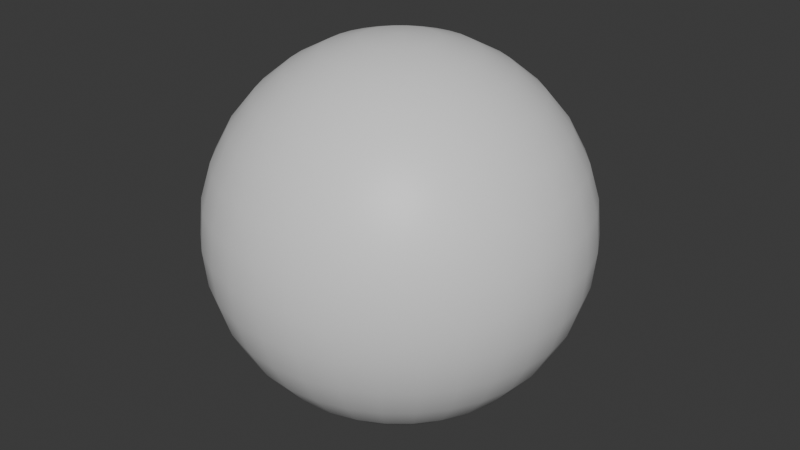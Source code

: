 # Source: Box.blend  (saved by Blender 4.4.30; exported with 4.5.12 LTS)
import bpy
from mathutils import Matrix  # noqa: F401  (used for matrix-valued properties, if any)

bpy.ops.wm.read_factory_settings(use_empty=True)
scene = bpy.context.scene
scene.name = 'Scene'

# ---- collections
col_collection = bpy.data.collections.new('Collection'); scene.collection.children.link(col_collection)

# ---- materials (node trees are filled in below, after node groups)
mat_m_box = bpy.data.materials.new('M_Box')
mat_m_box_intern = bpy.data.materials.new('M_Box_Intern')

# ---- material node trees
mat_m_box.use_nodes = True; mat_m_box.node_tree.nodes.clear()
_N = mat_m_box.node_tree.nodes; _L = mat_m_box.node_tree.links
n0 = _N.new('ShaderNodeBsdfPrincipled'); n0.name = 'Principled BSDF'; n0.location = (10, 300)
n1 = _N.new('ShaderNodeOutputMaterial'); n1.name = 'Material Output'; n1.location = (300, 300)
_L.new(n0.outputs[0], n1.inputs[0])
n1.is_active_output = True
mat_m_box_intern.use_nodes = True; mat_m_box_intern.node_tree.nodes.clear()
_N = mat_m_box_intern.node_tree.nodes; _L = mat_m_box_intern.node_tree.links
n0 = _N.new('ShaderNodeBsdfPrincipled'); n0.name = 'Principled BSDF'; n0.location = (10, 300)
n1 = _N.new('ShaderNodeOutputMaterial'); n1.name = 'Material Output'; n1.location = (300, 300)
_L.new(n0.outputs[0], n1.inputs[0])
n1.is_active_output = True

# ---- world
world_world = bpy.data.worlds.new('World'); scene.world = world_world
world_world.use_nodes = True; world_world.node_tree.nodes.clear()
_N = world_world.node_tree.nodes; _L = world_world.node_tree.links
n0 = _N.new('ShaderNodeOutputWorld'); n0.name = 'World Output'; n0.location = (300, 300)
n1 = _N.new('ShaderNodeBackground'); n1.name = 'Background'; n1.location = (10, 300)
n1.inputs[0].default_value = (0.05088, 0.05088, 0.05088, 1.0)
_L.new(n1.outputs[0], n0.inputs[0])
n0.is_active_output = True
world_world.color = (0.05088, 0.05088, 0.05088)
world_world.sun_shadow_jitter_overblur = 0.0

# ---- meshes
me_sphere = bpy.data.meshes.new('Sphere')
me_sphere.from_pydata([(-0.2778, -1.214e-08, 0.4157), (-0.4157, -1.817e-08, 0.2778), (-0.4904, -2.144e-08, 0.09755), (-0.5, -2.186e-08, 0.0), (-0.4904, -2.144e-08, -0.09755), (-0.4157, -1.817e-08, -0.2778), (-0.09567, 0.01903, 0.4904), (-0.1877, 0.03733, 0.4619), (-0.2724, 0.05419, 0.4157), (-0.3468, 0.06897, 0.3536), (-0.4077, 0.08111, 0.2778), (-0.4531, 0.09012, 0.1913), (-0.481, 0.09567, 0.09755), (-0.4904, 0.09755, 0.0), (-0.481, 0.09567, -0.09755), (-0.4531, 0.09012, -0.1913), (-0.4077, 0.08111, -0.2778), (-0.3468, 0.06897, -0.3536), (-0.2724, 0.05419, -0.4157), (-0.1877, 0.03733, -0.4619), (-0.09567, 0.01903, -0.4904), (-0.09012, 0.03733, 0.4904), (-0.1768, 0.07322, 0.4619), (-0.2566, 0.1063, 0.4157), (-0.3266, 0.1353, 0.3536), (-0.3841, 0.1591, 0.2778), (-0.4268, 0.1768, 0.1913), (-0.4531, 0.1877, 0.09755), (-0.4619, 0.1913, 0.0), (-0.4531, 0.1877, -0.09755), (-0.4268, 0.1768, -0.1913), (-0.3841, 0.1591, -0.2778), (-0.3266, 0.1353, -0.3536), (-0.2566, 0.1063, -0.4157), (-0.1768, 0.07322, -0.4619), (-0.09012, 0.03733, -0.4904), (-0.08111, 0.05419, 0.4904), (-0.1591, 0.1063, 0.4619), (-0.231, 0.1543, 0.4157), (-0.294, 0.1964, 0.3536), (-0.3457, 0.231, 0.2778), (-0.3841, 0.2566, 0.1913), (-0.4077, 0.2724, 0.09755), (-0.4157, 0.2778, 0.0), (-0.4077, 0.2724, -0.09755), (-0.3841, 0.2566, -0.1913), (-0.3457, 0.231, -0.2778), (-0.294, 0.1964, -0.3536), (-0.231, 0.1543, -0.4157), (-0.1591, 0.1063, -0.4619), (-0.08111, 0.05419, -0.4904), (-0.06897, 0.06897, 0.4904), (-0.1353, 0.1353, 0.4619), (-0.1964, 0.1964, 0.4157), (-0.25, 0.25, 0.3536), (-0.294, 0.294, 0.2778), (-0.3266, 0.3266, 0.1913), (-0.3468, 0.3468, 0.09755), (-0.3536, 0.3536, 0.0), (-0.3468, 0.3468, -0.09755), (-0.3266, 0.3266, -0.1913), (-0.294, 0.294, -0.2778), (-0.25, 0.25, -0.3536), (-0.1964, 0.1964, -0.4157), (-0.1353, 0.1353, -0.4619), (-0.06897, 0.06897, -0.4904), (-0.05419, 0.08111, 0.4904), (-0.1063, 0.1591, 0.4619), (-0.1543, 0.231, 0.4157), (-0.1964, 0.294, 0.3536), (-0.231, 0.3457, 0.2778), (-0.2566, 0.3841, 0.1913), (-0.2724, 0.4077, 0.09755), (-0.2778, 0.4157, 0.0), (-0.2724, 0.4077, -0.09755), (-0.2566, 0.3841, -0.1913), (-0.231, 0.3457, -0.2778), (-0.1964, 0.294, -0.3536), (-0.1543, 0.231, -0.4157), (-0.1063, 0.1591, -0.4619), (-0.05419, 0.08111, -0.4904), (0.0, 0.0, 0.5), (-0.03733, 0.09012, 0.4904), (-0.07322, 0.1768, 0.4619), (-0.1063, 0.2566, 0.4157), (-0.1353, 0.3266, 0.3536), (-0.1591, 0.3841, 0.2778), (-0.1768, 0.4268, 0.1913), (-0.1877, 0.4531, 0.09755), (-0.1913, 0.4619, 0.0), (-0.1877, 0.4531, -0.09755), (-0.1768, 0.4268, -0.1913), (-0.1591, 0.3841, -0.2778), (-0.1353, 0.3266, -0.3536), (-0.1063, 0.2566, -0.4157), (-0.07322, 0.1768, -0.4619), (-0.03733, 0.09012, -0.4904), (-0.01903, 0.09567, 0.4904), (-0.03733, 0.1877, 0.4619), (-0.05419, 0.2724, 0.4157), (-0.06897, 0.3468, 0.3536), (-0.08111, 0.4077, 0.2778), (-0.09012, 0.4531, 0.1913), (-0.09567, 0.481, 0.09755), (-0.09755, 0.4904, 0.0), (-0.09567, 0.481, -0.09755), (-0.09012, 0.4531, -0.1913), (-0.08111, 0.4077, -0.2778), (-0.06897, 0.3468, -0.3536), (-0.05419, 0.2724, -0.4157), (-0.03733, 0.1877, -0.4619), (-0.01903, 0.09567, -0.4904), (1.324e-09, 0.09755, 0.4904), (2.812e-09, 0.1913, 0.4619), (1.393e-08, 0.2778, 0.4157), (-2.29e-08, 0.3536, 0.3536), (2.653e-08, 0.4157, 0.2778), (-4.254e-08, 0.4619, 0.1913), (2.327e-08, 0.4904, 0.09755), (6.01e-08, 0.5, 0.0), (2.327e-08, 0.4904, -0.09755), (-4.254e-08, 0.4619, -0.1913), (2.653e-08, 0.4157, -0.2778), (-2.29e-08, 0.3536, -0.3536), (1.393e-08, 0.2778, -0.4157), (2.812e-09, 0.1913, -0.4619), (1.324e-09, 0.09755, -0.4904), (0.01903, 0.09567, 0.4904), (0.03733, 0.1877, 0.4619), (0.05419, 0.2724, 0.4157), (0.06897, 0.3468, 0.3536), (0.08111, 0.4077, 0.2778), (0.09012, 0.4531, 0.1913), (0.09567, 0.481, 0.09755), (0.09755, 0.4904, 0.0), (0.09567, 0.481, -0.09755), (0.09012, 0.4531, -0.1913), (0.08111, 0.4077, -0.2778), (0.06897, 0.3468, -0.3536), (0.05419, 0.2724, -0.4157), (0.03733, 0.1877, -0.4619), (0.01903, 0.09567, -0.4904), (0.03733, 0.09012, 0.4904), (0.07322, 0.1768, 0.4619), (0.1063, 0.2566, 0.4157), (0.1353, 0.3266, 0.3536), (0.1591, 0.3841, 0.2778), (0.1768, 0.4268, 0.1913), (0.1877, 0.4531, 0.09755), (0.1913, 0.4619, 0.0), (0.1877, 0.4531, -0.09755), (0.1768, 0.4268, -0.1913), (0.1591, 0.3841, -0.2778), (0.1353, 0.3266, -0.3536), (0.1063, 0.2566, -0.4157), (0.07322, 0.1768, -0.4619), (0.03733, 0.09012, -0.4904), (0.05419, 0.08111, 0.4904), (0.1063, 0.1591, 0.4619), (0.1543, 0.231, 0.4157), (0.1964, 0.294, 0.3536), (0.231, 0.3457, 0.2778), (0.2566, 0.3841, 0.1913), (0.2724, 0.4077, 0.09755), (0.2778, 0.4157, 0.0), (0.2724, 0.4077, -0.09755), (0.2566, 0.3841, -0.1913), (0.231, 0.3457, -0.2778), (0.1964, 0.294, -0.3536), (0.1543, 0.231, -0.4157), (0.1063, 0.1591, -0.4619), (0.05419, 0.08111, -0.4904), (0.06897, 0.06897, 0.4904), (0.1353, 0.1353, 0.4619), (0.1964, 0.1964, 0.4157), (0.25, 0.25, 0.3536), (0.294, 0.294, 0.2778), (0.3266, 0.3266, 0.1913), (0.3468, 0.3468, 0.09755), (0.3536, 0.3536, 0.0), (0.3468, 0.3468, -0.09755), (0.3266, 0.3266, -0.1913), (0.294, 0.294, -0.2778), (0.25, 0.25, -0.3536), (0.1964, 0.1964, -0.4157), (0.1353, 0.1353, -0.4619), (0.06897, 0.06897, -0.4904), (0.08111, 0.05419, 0.4904), (0.1591, 0.1063, 0.4619), (0.231, 0.1543, 0.4157), (0.294, 0.1964, 0.3536), (0.3457, 0.231, 0.2778), (0.3841, 0.2566, 0.1913), (0.4077, 0.2724, 0.09755), (0.4157, 0.2778, 0.0), (0.4077, 0.2724, -0.09755), (0.3841, 0.2566, -0.1913), (0.3457, 0.231, -0.2778), (0.294, 0.1964, -0.3536), (0.231, 0.1543, -0.4157), (0.1591, 0.1063, -0.4619), (0.08111, 0.05419, -0.4904), (0.09012, 0.03733, 0.4904), (0.1768, 0.07322, 0.4619), (0.2566, 0.1063, 0.4157), (0.3266, 0.1353, 0.3536), (0.3841, 0.1591, 0.2778), (0.4268, 0.1768, 0.1913), (0.4531, 0.1877, 0.09755), (0.4619, 0.1913, 0.0), (0.4531, 0.1877, -0.09755), (0.4268, 0.1768, -0.1913), (0.3841, 0.1591, -0.2778), (0.3266, 0.1353, -0.3536), (0.2566, 0.1063, -0.4157), (0.1768, 0.07322, -0.4619), (0.09012, 0.03733, -0.4904), (0.09567, 0.01903, 0.4904), (0.1877, 0.03733, 0.4619), (0.2724, 0.05419, 0.4157), (0.3468, 0.06897, 0.3536), (0.4077, 0.08111, 0.2778), (0.4531, 0.09012, 0.1913), (0.481, 0.09567, 0.09755), (0.4904, 0.09754, 0.0), (0.481, 0.09567, -0.09755), (0.4531, 0.09012, -0.1913), (0.4077, 0.08111, -0.2778), (0.3468, 0.06897, -0.3536), (0.2724, 0.05419, -0.4157), (0.1877, 0.03733, -0.4619), (0.09567, 0.01903, -0.4904), (0.09755, 5.385e-10, 0.4904), (0.1913, -1.771e-08, 0.4619), (0.2778, -3.629e-08, 0.4157), (0.3536, 8.004e-09, 0.3536), (0.4157, -3.398e-08, 0.2778), (0.4619, 3.509e-08, 0.1913), (0.4904, -4.562e-08, 0.09755), (0.5, -1.421e-07, 0.0), (0.4904, -4.562e-08, -0.09755), (0.4619, 3.509e-08, -0.1913), (0.4157, -3.398e-08, -0.2778), (0.3536, 8.004e-09, -0.3536), (0.2778, -3.629e-08, -0.4157), (0.1913, -1.771e-08, -0.4619), (0.09755, 5.385e-10, -0.4904), (0.09567, -0.01903, 0.4904), (0.1877, -0.03733, 0.4619), (0.2724, -0.05419, 0.4157), (0.3468, -0.06897, 0.3536), (0.4077, -0.08111, 0.2778), (0.4531, -0.09012, 0.1913), (0.481, -0.09567, 0.09755), (0.4904, -0.09755, 0.0), (0.481, -0.09567, -0.09755), (0.4531, -0.09012, -0.1913), (0.4077, -0.08111, -0.2778), (0.3468, -0.06897, -0.3536), (0.2724, -0.05419, -0.4157), (0.1877, -0.03733, -0.4619), (0.09567, -0.01903, -0.4904), (0.09012, -0.03733, 0.4904), (0.1768, -0.07322, 0.4619), (0.2566, -0.1063, 0.4157), (0.3266, -0.1353, 0.3536), (0.3841, -0.1591, 0.2778), (0.4268, -0.1768, 0.1913), (0.4531, -0.1877, 0.09755), (0.4619, -0.1913, 0.0), (0.4531, -0.1877, -0.09755), (0.4268, -0.1768, -0.1913), (0.3841, -0.1591, -0.2778), (0.3266, -0.1353, -0.3536), (0.2566, -0.1063, -0.4157), (0.1768, -0.07322, -0.4619), (0.09012, -0.03733, -0.4904), (0.08111, -0.05419, 0.4904), (0.1591, -0.1063, 0.4619), (0.231, -0.1543, 0.4157), (0.294, -0.1964, 0.3536), (0.3457, -0.231, 0.2778), (0.3841, -0.2566, 0.1913), (0.4077, -0.2724, 0.09755), (0.4157, -0.2778, 0.0), (0.4077, -0.2724, -0.09755), (0.3841, -0.2566, -0.1913), (0.3457, -0.231, -0.2778), (0.294, -0.1964, -0.3536), (0.231, -0.1543, -0.4157), (0.1591, -0.1063, -0.4619), (0.08111, -0.05419, -0.4904), (0.06897, -0.06897, 0.4904), (0.1353, -0.1353, 0.4619), (0.1964, -0.1964, 0.4157), (0.25, -0.25, 0.3536), (0.294, -0.294, 0.2778), (0.3266, -0.3266, 0.1913), (0.3468, -0.3468, 0.09755), (0.3536, -0.3536, 0.0), (0.3468, -0.3468, -0.09755), (0.3266, -0.3266, -0.1913), (0.294, -0.294, -0.2778), (0.25, -0.25, -0.3536), (0.1964, -0.1964, -0.4157), (0.1353, -0.1353, -0.4619), (0.06897, -0.06897, -0.4904), (0.0, 0.0, -0.5), (0.05419, -0.08111, 0.4904), (0.1063, -0.1591, 0.4619), (0.1543, -0.231, 0.4157), (0.1964, -0.294, 0.3536), (0.231, -0.3457, 0.2778), (0.2566, -0.3841, 0.1913), (0.2724, -0.4077, 0.09755), (0.2778, -0.4157, 0.0), (0.2724, -0.4077, -0.09755), (0.2566, -0.3841, -0.1913), (0.231, -0.3457, -0.2778), (0.1964, -0.294, -0.3536), (0.1543, -0.231, -0.4157), (0.1063, -0.1591, -0.4619), (0.05419, -0.08111, -0.4904), (0.03733, -0.09012, 0.4904), (0.07322, -0.1768, 0.4619), (0.1063, -0.2566, 0.4157), (0.1353, -0.3266, 0.3536), (0.1591, -0.3841, 0.2778), (0.1768, -0.4268, 0.1913), (0.1877, -0.4531, 0.09755), (0.1913, -0.4619, 0.0), (0.1877, -0.4531, -0.09755), (0.1768, -0.4268, -0.1913), (0.1591, -0.3841, -0.2778), (0.1353, -0.3266, -0.3536), (0.1063, -0.2566, -0.4157), (0.07322, -0.1768, -0.4619), (0.03733, -0.09012, -0.4904), (0.01903, -0.09567, 0.4904), (0.03733, -0.1877, 0.4619), (0.05419, -0.2724, 0.4157), (0.06897, -0.3468, 0.3536), (0.08111, -0.4077, 0.2778), (0.09012, -0.4531, 0.1913), (0.09567, -0.481, 0.09755), (0.09754, -0.4904, 0.0), (0.09567, -0.481, -0.09755), (0.09012, -0.4531, -0.1913), (0.08111, -0.4077, -0.2778), (0.06897, -0.3468, -0.3536), (0.05419, -0.2724, -0.4157), (0.03733, -0.1877, -0.4619), (0.01903, -0.09567, -0.4904), (-5.049e-09, -0.09755, 0.4904), (-1.771e-08, -0.1913, 0.4619), (-6.236e-08, -0.2778, 0.4157), (5.531e-10, -0.3536, 0.3536), (-6.378e-08, -0.4157, 0.2778), (1.274e-08, -0.4619, 0.1913), (-1.127e-07, -0.4904, 0.09755), (-2.017e-07, -0.5, 0.0), (-1.127e-07, -0.4904, -0.09755), (1.274e-08, -0.4619, -0.1913), (-6.378e-08, -0.4157, -0.2778), (5.531e-10, -0.3536, -0.3536), (-6.236e-08, -0.2778, -0.4157), (-1.771e-08, -0.1913, -0.4619), (-5.049e-09, -0.09755, -0.4904), (-0.01903, -0.09567, 0.4904), (-0.03733, -0.1877, 0.4619), (-0.05419, -0.2724, 0.4157), (-0.06897, -0.3468, 0.3536), (-0.08111, -0.4077, 0.2778), (-0.09012, -0.4531, 0.1913), (-0.09567, -0.481, 0.09755), (-0.09755, -0.4904, 0.0), (-0.09567, -0.481, -0.09755), (-0.09012, -0.4531, -0.1913), (-0.08111, -0.4077, -0.2778), (-0.06897, -0.3468, -0.3536), (-0.05419, -0.2724, -0.4157), (-0.03733, -0.1877, -0.4619), (-0.01903, -0.09567, -0.4904), (-0.03733, -0.09012, 0.4904), (-0.07322, -0.1768, 0.4619), (-0.1063, -0.2566, 0.4157), (-0.1353, -0.3266, 0.3536), (-0.1591, -0.3841, 0.2778), (-0.1768, -0.4268, 0.1913), (-0.1877, -0.4531, 0.09755), (-0.1913, -0.4619, 0.0), (-0.1877, -0.4531, -0.09755), (-0.1768, -0.4268, -0.1913), (-0.1591, -0.3841, -0.2778), (-0.1353, -0.3266, -0.3536), (-0.1063, -0.2566, -0.4157), (-0.07322, -0.1768, -0.4619), (-0.03733, -0.09012, -0.4904), (-0.05419, -0.08111, 0.4904), (-0.1063, -0.1591, 0.4619), (-0.1543, -0.231, 0.4157), (-0.1964, -0.294, 0.3536), (-0.231, -0.3457, 0.2778), (-0.2566, -0.3841, 0.1913), (-0.2724, -0.4077, 0.09755), (-0.2778, -0.4157, 0.0), (-0.2724, -0.4077, -0.09755), (-0.2566, -0.3841, -0.1913), (-0.231, -0.3457, -0.2778), (-0.1964, -0.294, -0.3536), (-0.1543, -0.231, -0.4157), (-0.1063, -0.1591, -0.4619), (-0.05419, -0.08111, -0.4904), (-0.06897, -0.06897, 0.4904), (-0.1353, -0.1353, 0.4619), (-0.1964, -0.1964, 0.4157), (-0.25, -0.25, 0.3536), (-0.294, -0.294, 0.2778), (-0.3266, -0.3266, 0.1913), (-0.3468, -0.3468, 0.09755), (-0.3536, -0.3536, 0.0), (-0.3468, -0.3468, -0.09755), (-0.3266, -0.3266, -0.1913), (-0.294, -0.294, -0.2778), (-0.25, -0.25, -0.3536), (-0.1964, -0.1964, -0.4157), (-0.1353, -0.1353, -0.4619), (-0.06897, -0.06897, -0.4904), (-0.08111, -0.05419, 0.4904), (-0.1591, -0.1063, 0.4619), (-0.231, -0.1543, 0.4157), (-0.294, -0.1964, 0.3536), (-0.3457, -0.231, 0.2778), (-0.3841, -0.2566, 0.1913), (-0.4077, -0.2724, 0.09755), (-0.4157, -0.2778, 0.0), (-0.4077, -0.2724, -0.09755), (-0.3841, -0.2566, -0.1913), (-0.3457, -0.231, -0.2778), (-0.294, -0.1964, -0.3536), (-0.231, -0.1543, -0.4157), (-0.1591, -0.1063, -0.4619), (-0.08111, -0.05419, -0.4904), (-0.09012, -0.03733, 0.4904), (-0.1768, -0.07322, 0.4619), (-0.2566, -0.1063, 0.4157), (-0.3266, -0.1353, 0.3536), (-0.3841, -0.1591, 0.2778), (-0.4268, -0.1768, 0.1913), (-0.4531, -0.1877, 0.09755), (-0.4619, -0.1913, 0.0), (-0.4531, -0.1877, -0.09755), (-0.4268, -0.1768, -0.1913), (-0.3841, -0.1591, -0.2778), (-0.3266, -0.1353, -0.3536), (-0.2566, -0.1063, -0.4157), (-0.1768, -0.07322, -0.4619), (-0.09012, -0.03733, -0.4904), (-0.09567, -0.01903, 0.4904), (-0.1877, -0.03733, 0.4619), (-0.2724, -0.05419, 0.4157), (-0.3468, -0.06897, 0.3536), (-0.4077, -0.08111, 0.2778), (-0.4531, -0.09012, 0.1913), (-0.481, -0.09567, 0.09755), (-0.4904, -0.09754, 0.0), (-0.481, -0.09567, -0.09755), (-0.4531, -0.09012, -0.1913), (-0.4077, -0.08111, -0.2778), (-0.3468, -0.06897, -0.3536), (-0.2724, -0.05419, -0.4157), (-0.1877, -0.03733, -0.4619), (-0.09567, -0.01903, -0.4904), (-0.09755, 3.187e-09, 0.4904), (-0.1913, 2.516e-08, 0.4619), (-0.3536, 2.925e-08, 0.3536), (-0.4619, 9.61e-09, 0.1913), (-0.4619, 9.61e-09, -0.1913), (-0.3536, 2.925e-08, -0.3536), (-0.2778, 9.589e-08, -0.4157), (-0.1913, 2.516e-08, -0.4619), (-0.09755, 3.187e-09, -0.4904), (0.0442, 0.024, -0.294), (0.0442, -0.07554, -0.294), (0.0442, -0.07554, -0.1924), (0.0442, 0.024, -0.1924), (0.0442, 0.1363, 0.1711), (0.0442, 0.1361, 0.1658), (0.0442, 0.1358, 0.1606), (0.0442, 0.1352, 0.1555), (0.0442, 0.1343, 0.1506), (0.0442, 0.1332, 0.1458), (0.0442, 0.1319, 0.1411), (0.0442, 0.1303, 0.1365), (0.0442, 0.1285, 0.1321), (0.0442, 0.1265, 0.1278), (0.0442, 0.1242, 0.1236), (0.0442, 0.1217, 0.1195), (0.0442, 0.1189, 0.1156), (0.0442, 0.02231, -0.01489), (0.0442, 0.02231, -0.1394), (0.0442, -0.07385, -0.1394), (0.0442, -0.07385, -0.02675), (0.0442, -0.07373, -0.02124), (0.0442, -0.07337, -0.01587), (0.0442, -0.07276, -0.01063), (0.0442, -0.07192, -0.005524), (0.0442, -0.07083, -0.0005557), (0.0442, -0.06951, 0.004277), (0.0442, -0.06794, 0.008975), (0.0442, -0.06613, 0.01354), (0.0442, -0.06408, 0.01796), (0.0442, -0.06179, 0.02226), (0.0442, -0.05925, 0.02641), (0.0442, -0.05648, 0.03043), (0.0442, 0.03883, 0.1596), (0.0442, 0.03883, 0.2863), (0.0442, -0.073, 0.2863), (0.0442, -0.073, 0.1656), (0.0442, -0.17, 0.1656), (0.0442, -0.17, 0.3079), (0.0442, -0.1696, 0.3176), (0.0442, -0.1683, 0.3265), (0.0442, -0.1662, 0.3346), (0.0442, -0.1633, 0.3418), (0.0442, -0.1595, 0.3481), (0.0442, -0.1549, 0.3536), (0.0442, -0.1494, 0.3583), (0.0442, -0.1431, 0.3621), (0.0442, -0.1359, 0.3651), (0.0442, -0.1279, 0.3672), (0.0442, -0.1191, 0.3685), (0.0442, -0.1094, 0.3689), (0.0442, 0.07526, 0.3689), (0.0442, 0.085, 0.3685), (0.0442, 0.0939, 0.3672), (0.0442, 0.1019, 0.3651), (0.0442, 0.1091, 0.3621), (0.0442, 0.1155, 0.3583), (0.0442, 0.121, 0.3536), (0.0442, 0.1257, 0.3481), (0.0442, 0.1295, 0.3418), (0.0442, 0.1324, 0.3346), (0.0442, 0.1346, 0.3265), (0.0442, 0.1358, 0.3176), (0.0442, 0.1363, 0.3079), (-0.04942, -0.1191, 0.3685), (-0.04942, -0.1094, 0.3689), (-0.04942, 0.07526, 0.3689), (-0.04942, 0.085, 0.3685), (-0.04942, 0.0939, 0.3672), (-0.04942, -0.1279, 0.3672), (-0.04942, 0.1019, 0.3651), (-0.04942, -0.1359, 0.3651), (-0.04942, 0.1091, 0.3621), (-0.04942, -0.1431, 0.3621), (-0.04942, 0.1155, 0.3583), (-0.04942, -0.1494, 0.3583), (-0.04942, 0.121, 0.3536), (-0.04942, -0.1549, 0.3536), (-0.04942, 0.1257, 0.3481), (-0.04942, -0.1595, 0.3481), (-0.04942, 0.1295, 0.3418), (-0.04942, -0.1633, 0.3418), (-0.04942, 0.1324, 0.3346), (-0.04942, -0.1662, 0.3346), (-0.04942, 0.1346, 0.3265), (-0.04942, -0.1683, 0.3265), (-0.04942, 0.1358, 0.3176), (-0.04942, -0.1696, 0.3176), (-0.04942, 0.1363, 0.3079), (-0.04942, -0.17, 0.3079), (-0.04942, -0.17, 0.1656), (-0.04942, -0.073, 0.2863), (-0.04942, 0.03883, 0.2863), (-0.04942, 0.1363, 0.1711), (-0.04942, -0.073, 0.1656), (-0.04942, 0.03883, 0.1596), (-0.04942, 0.1361, 0.1658), (-0.04942, 0.1358, 0.1606), (-0.04942, 0.1352, 0.1555), (-0.04942, -0.05648, 0.03043), (-0.04942, 0.1343, 0.1506), (-0.04942, 0.1332, 0.1458), (-0.04942, 0.1319, 0.1411), (-0.04942, 0.1303, 0.1365), (-0.04942, 0.1285, 0.1321), (-0.04942, 0.1265, 0.1278), (-0.04942, 0.1242, 0.1236), (-0.04942, 0.1217, 0.1195), (-0.04942, 0.1189, 0.1156), (-0.04942, 0.02231, -0.01489), (-0.04942, -0.05925, 0.02641), (-0.04942, -0.06179, 0.02226), (-0.04942, -0.06408, 0.01796), (-0.04942, -0.06613, 0.01354), (-0.04942, -0.06794, 0.008975), (-0.04942, -0.06951, 0.004277), (-0.04942, -0.07083, -0.0005557), (-0.04942, -0.07192, -0.005524), (-0.04942, -0.07276, -0.01063), (-0.04942, -0.07337, -0.01587), (-0.04942, 0.02231, -0.1394), (-0.04942, -0.07373, -0.02124), (-0.04942, -0.07385, -0.02675), (-0.04942, -0.07385, -0.1394), (-0.04942, -0.07554, -0.294), (-0.04942, -0.07554, -0.1924), (-0.04942, 0.024, -0.1924), (-0.04942, 0.024, -0.294)], [], [(481, 480, 19, 20), (3, 2, 12, 13), (473, 81, 6), (307, 481, 20), (4, 3, 13, 14), (474, 473, 6, 7), (477, 4, 14, 15), (0, 474, 7, 8), (5, 477, 15, 16), (475, 0, 8, 9), (478, 5, 16, 17), (1, 475, 9, 10), (479, 478, 17, 18), (476, 1, 10, 11), (480, 479, 18, 19), (2, 476, 11, 12), (11, 10, 25, 26), (19, 18, 33, 34), (12, 11, 26, 27), (20, 19, 34, 35), (13, 12, 27, 28), (6, 81, 21), (307, 20, 35), (14, 13, 28, 29), (7, 6, 21, 22), (15, 14, 29, 30), (8, 7, 22, 23), (16, 15, 30, 31), (9, 8, 23, 24), (17, 16, 31, 32), (10, 9, 24, 25), (18, 17, 32, 33), (30, 29, 44, 45), (23, 22, 37, 38), (31, 30, 45, 46), (24, 23, 38, 39), (32, 31, 46, 47), (25, 24, 39, 40), (33, 32, 47, 48), (26, 25, 40, 41), (34, 33, 48, 49), (27, 26, 41, 42), (35, 34, 49, 50), (28, 27, 42, 43), (21, 81, 36), (307, 35, 50), (29, 28, 43, 44), (22, 21, 36, 37), (49, 48, 63, 64), (42, 41, 56, 57), (50, 49, 64, 65), (43, 42, 57, 58), (36, 81, 51), (307, 50, 65), (44, 43, 58, 59), (37, 36, 51, 52), (45, 44, 59, 60), (38, 37, 52, 53), (46, 45, 60, 61), (39, 38, 53, 54), (47, 46, 61, 62), (40, 39, 54, 55), (48, 47, 62, 63), (41, 40, 55, 56), (61, 60, 75, 76), (54, 53, 68, 69), (62, 61, 76, 77), (55, 54, 69, 70), (63, 62, 77, 78), (56, 55, 70, 71), (64, 63, 78, 79), (57, 56, 71, 72), (65, 64, 79, 80), (58, 57, 72, 73), (51, 81, 66), (307, 65, 80), (59, 58, 73, 74), (52, 51, 66, 67), (60, 59, 74, 75), (53, 52, 67, 68), (80, 79, 95, 96), (73, 72, 88, 89), (66, 81, 82), (307, 80, 96), (74, 73, 89, 90), (67, 66, 82, 83), (75, 74, 90, 91), (68, 67, 83, 84), (76, 75, 91, 92), (69, 68, 84, 85), (77, 76, 92, 93), (70, 69, 85, 86), (78, 77, 93, 94), (71, 70, 86, 87), (79, 78, 94, 95), (72, 71, 87, 88), (85, 84, 99, 100), (93, 92, 107, 108), (86, 85, 100, 101), (94, 93, 108, 109), (87, 86, 101, 102), (95, 94, 109, 110), (88, 87, 102, 103), (96, 95, 110, 111), (89, 88, 103, 104), (82, 81, 97), (307, 96, 111), (90, 89, 104, 105), (83, 82, 97, 98), (91, 90, 105, 106), (84, 83, 98, 99), (92, 91, 106, 107), (104, 103, 118, 119), (97, 81, 112), (307, 111, 126), (105, 104, 119, 120), (98, 97, 112, 113), (106, 105, 120, 121), (99, 98, 113, 114), (107, 106, 121, 122), (100, 99, 114, 115), (108, 107, 122, 123), (101, 100, 115, 116), (109, 108, 123, 124), (102, 101, 116, 117), (110, 109, 124, 125), (103, 102, 117, 118), (111, 110, 125, 126), (123, 122, 137, 138), (116, 115, 130, 131), (124, 123, 138, 139), (117, 116, 131, 132), (125, 124, 139, 140), (118, 117, 132, 133), (126, 125, 140, 141), (119, 118, 133, 134), (112, 81, 127), (307, 126, 141), (120, 119, 134, 135), (113, 112, 127, 128), (121, 120, 135, 136), (114, 113, 128, 129), (122, 121, 136, 137), (115, 114, 129, 130), (127, 81, 142), (307, 141, 156), (135, 134, 149, 150), (128, 127, 142, 143), (136, 135, 150, 151), (129, 128, 143, 144), (137, 136, 151, 152), (130, 129, 144, 145), (138, 137, 152, 153), (131, 130, 145, 146), (139, 138, 153, 154), (132, 131, 146, 147), (140, 139, 154, 155), (133, 132, 147, 148), (141, 140, 155, 156), (134, 133, 148, 149), (146, 145, 160, 161), (154, 153, 168, 169), (147, 146, 161, 162), (155, 154, 169, 170), (148, 147, 162, 163), (156, 155, 170, 171), (149, 148, 163, 164), (142, 81, 157), (307, 156, 171), (150, 149, 164, 165), (143, 142, 157, 158), (151, 150, 165, 166), (144, 143, 158, 159), (152, 151, 166, 167), (145, 144, 159, 160), (153, 152, 167, 168), (165, 164, 179, 180), (158, 157, 172, 173), (166, 165, 180, 181), (159, 158, 173, 174), (167, 166, 181, 182), (160, 159, 174, 175), (168, 167, 182, 183), (161, 160, 175, 176), (169, 168, 183, 184), (162, 161, 176, 177), (170, 169, 184, 185), (163, 162, 177, 178), (171, 170, 185, 186), (164, 163, 178, 179), (157, 81, 172), (307, 171, 186), (184, 183, 198, 199), (177, 176, 191, 192), (185, 184, 199, 200), (178, 177, 192, 193), (186, 185, 200, 201), (179, 178, 193, 194), (172, 81, 187), (307, 186, 201), (180, 179, 194, 195), (173, 172, 187, 188), (181, 180, 195, 196), (174, 173, 188, 189), (182, 181, 196, 197), (175, 174, 189, 190), (183, 182, 197, 198), (176, 175, 190, 191), (196, 195, 210, 211), (189, 188, 203, 204), (197, 196, 211, 212), (190, 189, 204, 205), (198, 197, 212, 213), (191, 190, 205, 206), (199, 198, 213, 214), (192, 191, 206, 207), (200, 199, 214, 215), (193, 192, 207, 208), (201, 200, 215, 216), (194, 193, 208, 209), (187, 81, 202), (307, 201, 216), (195, 194, 209, 210), (188, 187, 202, 203), (215, 214, 229, 230), (208, 207, 222, 223), (216, 215, 230, 231), (209, 208, 223, 224), (202, 81, 217), (307, 216, 231), (210, 209, 224, 225), (203, 202, 217, 218), (211, 210, 225, 226), (204, 203, 218, 219), (212, 211, 226, 227), (205, 204, 219, 220), (213, 212, 227, 228), (206, 205, 220, 221), (214, 213, 228, 229), (207, 206, 221, 222), (219, 218, 233, 234), (227, 226, 241, 242), (220, 219, 234, 235), (228, 227, 242, 243), (221, 220, 235, 236), (229, 228, 243, 244), (222, 221, 236, 237), (230, 229, 244, 245), (223, 222, 237, 238), (231, 230, 245, 246), (224, 223, 238, 239), (217, 81, 232), (307, 231, 246), (225, 224, 239, 240), (218, 217, 232, 233), (226, 225, 240, 241), (238, 237, 252, 253), (246, 245, 260, 261), (239, 238, 253, 254), (232, 81, 247), (307, 246, 261), (240, 239, 254, 255), (233, 232, 247, 248), (241, 240, 255, 256), (234, 233, 248, 249), (242, 241, 256, 257), (235, 234, 249, 250), (243, 242, 257, 258), (236, 235, 250, 251), (244, 243, 258, 259), (237, 236, 251, 252), (245, 244, 259, 260), (257, 256, 271, 272), (250, 249, 264, 265), (258, 257, 272, 273), (251, 250, 265, 266), (259, 258, 273, 274), (252, 251, 266, 267), (260, 259, 274, 275), (253, 252, 267, 268), (261, 260, 275, 276), (254, 253, 268, 269), (247, 81, 262), (307, 261, 276), (255, 254, 269, 270), (248, 247, 262, 263), (256, 255, 270, 271), (249, 248, 263, 264), (276, 275, 290, 291), (269, 268, 283, 284), (262, 81, 277), (307, 276, 291), (270, 269, 284, 285), (263, 262, 277, 278), (271, 270, 285, 286), (264, 263, 278, 279), (272, 271, 286, 287), (265, 264, 279, 280), (273, 272, 287, 288), (266, 265, 280, 281), (274, 273, 288, 289), (267, 266, 281, 282), (275, 274, 289, 290), (268, 267, 282, 283), (280, 279, 294, 295), (288, 287, 302, 303), (281, 280, 295, 296), (289, 288, 303, 304), (282, 281, 296, 297), (290, 289, 304, 305), (283, 282, 297, 298), (291, 290, 305, 306), (284, 283, 298, 299), (277, 81, 292), (307, 291, 306), (285, 284, 299, 300), (278, 277, 292, 293), (286, 285, 300, 301), (279, 278, 293, 294), (287, 286, 301, 302), (299, 298, 314, 315), (292, 81, 308), (307, 306, 322), (300, 299, 315, 316), (293, 292, 308, 309), (301, 300, 316, 317), (294, 293, 309, 310), (302, 301, 317, 318), (295, 294, 310, 311), (303, 302, 318, 319), (296, 295, 311, 312), (304, 303, 319, 320), (297, 296, 312, 313), (305, 304, 320, 321), (298, 297, 313, 314), (306, 305, 321, 322), (319, 318, 333, 334), (312, 311, 326, 327), (320, 319, 334, 335), (313, 312, 327, 328), (321, 320, 335, 336), (314, 313, 328, 329), (322, 321, 336, 337), (315, 314, 329, 330), (308, 81, 323), (307, 322, 337), (316, 315, 330, 331), (309, 308, 323, 324), (317, 316, 331, 332), (310, 309, 324, 325), (318, 317, 332, 333), (311, 310, 325, 326), (307, 337, 352), (331, 330, 345, 346), (324, 323, 338, 339), (332, 331, 346, 347), (325, 324, 339, 340), (333, 332, 347, 348), (326, 325, 340, 341), (334, 333, 348, 349), (327, 326, 341, 342), (335, 334, 349, 350), (328, 327, 342, 343), (336, 335, 350, 351), (329, 328, 343, 344), (337, 336, 351, 352), (330, 329, 344, 345), (323, 81, 338), (350, 349, 364, 365), (343, 342, 357, 358), (351, 350, 365, 366), (344, 343, 358, 359), (352, 351, 366, 367), (345, 344, 359, 360), (338, 81, 353), (307, 352, 367), (346, 345, 360, 361), (339, 338, 353, 354), (347, 346, 361, 362), (340, 339, 354, 355), (348, 347, 362, 363), (341, 340, 355, 356), (349, 348, 363, 364), (342, 341, 356, 357), (354, 353, 368, 369), (362, 361, 376, 377), (355, 354, 369, 370), (363, 362, 377, 378), (356, 355, 370, 371), (364, 363, 378, 379), (357, 356, 371, 372), (365, 364, 379, 380), (358, 357, 372, 373), (366, 365, 380, 381), (359, 358, 373, 374), (367, 366, 381, 382), (360, 359, 374, 375), (353, 81, 368), (307, 367, 382), (361, 360, 375, 376), (373, 372, 387, 388), (381, 380, 395, 396), (374, 373, 388, 389), (382, 381, 396, 397), (375, 374, 389, 390), (368, 81, 383), (307, 382, 397), (376, 375, 390, 391), (369, 368, 383, 384), (377, 376, 391, 392), (370, 369, 384, 385), (378, 377, 392, 393), (371, 370, 385, 386), (379, 378, 393, 394), (372, 371, 386, 387), (380, 379, 394, 395), (392, 391, 406, 407), (385, 384, 399, 400), (393, 392, 407, 408), (386, 385, 400, 401), (394, 393, 408, 409), (387, 386, 401, 402), (395, 394, 409, 410), (388, 387, 402, 403), (396, 395, 410, 411), (389, 388, 403, 404), (397, 396, 411, 412), (390, 389, 404, 405), (383, 81, 398), (307, 397, 412), (391, 390, 405, 406), (384, 383, 398, 399), (411, 410, 425, 426), (404, 403, 418, 419), (412, 411, 426, 427), (405, 404, 419, 420), (398, 81, 413), (307, 412, 427), (406, 405, 420, 421), (399, 398, 413, 414), (407, 406, 421, 422), (400, 399, 414, 415), (408, 407, 422, 423), (401, 400, 415, 416), (409, 408, 423, 424), (402, 401, 416, 417), (410, 409, 424, 425), (403, 402, 417, 418), (415, 414, 429, 430), (423, 422, 437, 438), (416, 415, 430, 431), (424, 423, 438, 439), (417, 416, 431, 432), (425, 424, 439, 440), (418, 417, 432, 433), (426, 425, 440, 441), (419, 418, 433, 434), (427, 426, 441, 442), (420, 419, 434, 435), (413, 81, 428), (307, 427, 442), (421, 420, 435, 436), (414, 413, 428, 429), (422, 421, 436, 437), (434, 433, 448, 449), (442, 441, 456, 457), (435, 434, 449, 450), (428, 81, 443), (307, 442, 457), (436, 435, 450, 451), (429, 428, 443, 444), (437, 436, 451, 452), (430, 429, 444, 445), (438, 437, 452, 453), (431, 430, 445, 446), (439, 438, 453, 454), (432, 431, 446, 447), (440, 439, 454, 455), (433, 432, 447, 448), (441, 440, 455, 456), (453, 452, 467, 468), (446, 445, 460, 461), (454, 453, 468, 469), (447, 446, 461, 462), (455, 454, 469, 470), (448, 447, 462, 463), (456, 455, 470, 471), (449, 448, 463, 464), (457, 456, 471, 472), (450, 449, 464, 465), (443, 81, 458), (307, 457, 472), (451, 450, 465, 466), (444, 443, 458, 459), (452, 451, 466, 467), (445, 444, 459, 460), (472, 471, 480, 481), (465, 464, 2, 3), (458, 81, 473), (307, 472, 481), (466, 465, 3, 4), (459, 458, 473, 474), (467, 466, 4, 477), (460, 459, 474, 0), (468, 467, 477, 5), (461, 460, 0, 475), (469, 468, 5, 478), (462, 461, 475, 1), (470, 469, 478, 479), (463, 462, 1, 476), (471, 470, 479, 480), (464, 463, 476, 2), (531, 533, 532), (531, 534, 533), (531, 535, 534), (530, 535, 531), (530, 536, 535), (529, 536, 530), (529, 537, 536), (528, 537, 529), (528, 538, 537), (527, 538, 528), (527, 539, 538), (526, 539, 527), (526, 540, 539), (525, 540, 526), (525, 541, 540), (524, 541, 525), (524, 542, 541), (523, 542, 524), (523, 543, 542), (522, 543, 523), (522, 544, 543), (521, 544, 522), (521, 545, 544), (520, 545, 521), (519, 517, 520), (517, 545, 520), (517, 516, 545), (516, 486, 545), (519, 518, 517), (515, 486, 516), (515, 487, 486), (515, 488, 487), (515, 489, 488), (514, 489, 515), (514, 490, 489), (514, 491, 490), (514, 492, 491), (514, 493, 492), (514, 494, 493), (514, 495, 494), (514, 496, 495), (514, 497, 496), (514, 498, 497), (514, 499, 498), (513, 499, 514), (512, 499, 513), (511, 499, 512), (510, 499, 511), (509, 499, 510), (508, 499, 509), (507, 499, 508), (506, 499, 507), (505, 499, 506), (504, 499, 505), (504, 500, 499), (503, 500, 504), (502, 500, 503), (501, 500, 502), (483, 485, 484), (483, 482, 485), (546, 547, 548), (546, 548, 549), (546, 549, 550), (551, 546, 550), (551, 550, 552), (553, 551, 552), (553, 552, 554), (555, 553, 554), (555, 554, 556), (557, 555, 556), (557, 556, 558), (559, 557, 558), (559, 558, 560), (561, 559, 560), (561, 560, 562), (563, 561, 562), (563, 562, 564), (565, 563, 564), (565, 564, 566), (567, 565, 566), (567, 566, 568), (569, 567, 568), (569, 568, 570), (571, 569, 570), (572, 571, 573), (573, 571, 570), (573, 570, 574), (574, 570, 575), (572, 573, 576), (577, 574, 575), (577, 575, 578), (577, 578, 579), (577, 579, 580), (581, 577, 580), (581, 580, 582), (581, 582, 583), (581, 583, 584), (581, 584, 585), (581, 585, 586), (581, 586, 587), (581, 587, 588), (581, 588, 589), (581, 589, 590), (581, 590, 591), (592, 581, 591), (593, 592, 591), (594, 593, 591), (595, 594, 591), (596, 595, 591), (597, 596, 591), (598, 597, 591), (599, 598, 591), (600, 599, 591), (601, 600, 591), (601, 591, 602), (603, 601, 602), (604, 603, 602), (605, 604, 602), (606, 607, 608), (606, 608, 609), (516, 574, 577, 515), (531, 546, 551, 530), (498, 590, 589, 497), (542, 564, 562, 541), (503, 603, 604, 502), (524, 563, 565, 523), (499, 591, 590, 498), (487, 578, 575, 486), (536, 552, 550, 535), (502, 604, 605, 501), (514, 581, 592, 513), (530, 551, 553, 529), (501, 605, 602, 500), (488, 579, 578, 487), (543, 566, 564, 542), (484, 607, 606, 483), (513, 592, 593, 512), (523, 565, 567, 522), (489, 580, 579, 488), (537, 554, 552, 536), (485, 608, 607, 484), (512, 593, 594, 511), (515, 577, 581, 514), (529, 553, 555, 528), (483, 606, 609, 482), (544, 568, 566, 543), (482, 609, 608, 485), (511, 594, 595, 510), (522, 567, 569, 521), (490, 582, 580, 489), (538, 556, 554, 537), (510, 595, 596, 509), (528, 555, 557, 527), (491, 583, 582, 490), (545, 570, 568, 544), (509, 596, 597, 508), (521, 569, 571, 520), (492, 584, 583, 491), (539, 558, 556, 538), (508, 597, 598, 507), (520, 571, 572, 519), (527, 557, 559, 526), (493, 585, 584, 492), (507, 598, 599, 506), (494, 586, 585, 493), (540, 560, 558, 539), (532, 547, 546, 531), (506, 599, 600, 505), (517, 573, 574, 516), (526, 559, 561, 525), (495, 587, 586, 494), (533, 548, 547, 532), (505, 600, 601, 504), (496, 588, 587, 495), (486, 575, 570, 545), (541, 562, 560, 540), (534, 549, 548, 533), (519, 572, 576, 518), (525, 561, 563, 524), (500, 602, 591, 499), (497, 589, 588, 496), (518, 576, 573, 517), (535, 550, 549, 534), (504, 601, 603, 503)])
me_sphere.polygons.foreach_set('use_smooth', [1, 1, 1, 1, 1, 1, 1, 1, 1, 1, 1, 1, 1, 1, 1, 1, 1, 1, 1, 1, 1, 1, 1, 1, 1, 1, 1, 1, 1, 1, 1, 1, 1, 1, 1, 1, 1, 1, 1, 1, 1, 1, 1, 1, 1, 1, 1, 1, 1, 1, 1, 1, 1, 1, 1, 1, 1, 1, 1, 1, 1, 1, 1, 1, 1, 1, 1, 1, 1, 1, 1, 1, 1, 1, 1, 1, 1, 1, 1, 1, 1, 1, 1, 1, 1, 1, 1, 1, 1, 1, 1, 1, 1, 1, 1, 1, 1, 1, 1, 1, 1, 1, 1, 1, 1, 1, 1, 1, 1, 1, 1, 1, 1, 1, 1, 1, 1, 1, 1, 1, 1, 1, 1, 1, 1, 1, 1, 1, 1, 1, 1, 1, 1, 1, 1, 1, 1, 1, 1, 1, 1, 1, 1, 1, 1, 1, 1, 1, 1, 1, 1, 1, 1, 1, 1, 1, 1, 1, 1, 1, 1, 1, 1, 1, 1, 1, 1, 1, 1, 1, 1, 1, 1, 1, 1, 1, 1, 1, 1, 1, 1, 1, 1, 1, 1, 1, 1, 1, 1, 1, 1, 1, 1, 1, 1, 1, 1, 1, 1, 1, 1, 1, 1, 1, 1, 1, 1, 1, 1, 1, 1, 1, 1, 1, 1, 1, 1, 1, 1, 1, 1, 1, 1, 1, 1, 1, 1, 1, 1, 1, 1, 1, 1, 1, 1, 1, 1, 1, 1, 1, 1, 1, 1, 1, 1, 1, 1, 1, 1, 1, 1, 1, 1, 1, 1, 1, 1, 1, 1, 1, 1, 1, 1, 1, 1, 1, 1, 1, 1, 1, 1, 1, 1, 1, 1, 1, 1, 1, 1, 1, 1, 1, 1, 1, 1, 1, 1, 1, 1, 1, 1, 1, 1, 1, 1, 1, 1, 1, 1, 1, 1, 1, 1, 1, 1, 1, 1, 1, 1, 1, 1, 1, 1, 1, 1, 1, 1, 1, 1, 1, 1, 1, 1, 1, 1, 1, 1, 1, 1, 1, 1, 1, 1, 1, 1, 1, 1, 1, 1, 1, 1, 1, 1, 1, 1, 1, 1, 1, 1, 1, 1, 1, 1, 1, 1, 1, 1, 1, 1, 1, 1, 1, 1, 1, 1, 1, 1, 1, 1, 1, 1, 1, 1, 1, 1, 1, 1, 1, 1, 1, 1, 1, 1, 1, 1, 1, 1, 1, 1, 1, 1, 1, 1, 1, 1, 1, 1, 1, 1, 1, 1, 1, 1, 1, 1, 1, 1, 1, 1, 1, 1, 1, 1, 1, 1, 1, 1, 1, 1, 1, 1, 1, 1, 1, 1, 1, 1, 1, 1, 1, 1, 1, 1, 1, 1, 1, 1, 1, 1, 1, 1, 1, 1, 1, 1, 1, 1, 1, 1, 1, 1, 1, 1, 1, 1, 1, 1, 1, 1, 1, 1, 1, 1, 1, 1, 1, 1, 1, 1, 1, 1, 1, 1, 1, 1, 1, 1, 1, 1, 1, 1, 1, 1, 1, 1, 1, 1, 1, 1, 1, 1, 1, 1, 1, 1, 1, 1, 1, 1, 1, 1, 1, 1, 1, 1, 1, 1, 1, 1, 1, 1, 1, 0, 0, 0, 0, 0, 0, 0, 0, 0, 0, 0, 0, 0, 0, 0, 0, 0, 0, 0, 0, 0, 0, 0, 0, 0, 0, 0, 0, 0, 0, 0, 0, 0, 0, 0, 0, 0, 0, 0, 0, 0, 0, 0, 0, 0, 0, 0, 0, 0, 0, 0, 0, 0, 0, 0, 0, 0, 0, 0, 0, 0, 0, 0, 0, 0, 0, 0, 0, 0, 0, 0, 0, 0, 0, 0, 0, 0, 0, 0, 0, 0, 0, 0, 0, 0, 0, 0, 0, 0, 0, 0, 0, 0, 0, 0, 0, 0, 0, 0, 0, 0, 0, 0, 0, 0, 0, 0, 0, 0, 0, 0, 0, 0, 0, 0, 0, 0, 0, 0, 0, 0, 0, 0, 0, 0, 0, 0, 0, 0, 0, 0, 0, 0, 0, 0, 0, 0, 0, 0, 0, 0, 0, 0, 0, 0, 0, 0, 0, 0, 0, 0, 0, 0, 0, 0, 0, 0, 0, 0, 0, 0, 0, 0, 0, 0, 0, 0, 0, 0, 0, 0, 0, 0, 0, 0, 0, 0, 0, 0, 0, 0, 0, 0, 0])
me_sphere.polygons.foreach_set('material_index', [0, 0, 0, 0, 0, 0, 0, 0, 0, 0, 0, 0, 0, 0, 0, 0, 0, 0, 0, 0, 0, 0, 0, 0, 0, 0, 0, 0, 0, 0, 0, 0, 0, 0, 0, 0, 0, 0, 0, 0, 0, 0, 0, 0, 0, 0, 0, 0, 0, 0, 0, 0, 0, 0, 0, 0, 0, 0, 0, 0, 0, 0, 0, 0, 0, 0, 0, 0, 0, 0, 0, 0, 0, 0, 0, 0, 0, 0, 0, 0, 0, 0, 0, 0, 0, 0, 0, 0, 0, 0, 0, 0, 0, 0, 0, 0, 0, 0, 0, 0, 0, 0, 0, 0, 0, 0, 0, 0, 0, 0, 0, 0, 0, 0, 0, 0, 0, 0, 0, 0, 0, 0, 0, 0, 0, 0, 0, 0, 0, 0, 0, 0, 0, 0, 0, 0, 0, 0, 0, 0, 0, 0, 0, 0, 0, 0, 0, 0, 0, 0, 0, 0, 0, 0, 0, 0, 0, 0, 0, 0, 0, 0, 0, 0, 0, 0, 0, 0, 0, 0, 0, 0, 0, 0, 0, 0, 0, 0, 0, 0, 0, 0, 0, 0, 0, 0, 0, 0, 0, 0, 0, 0, 0, 0, 0, 0, 0, 0, 0, 0, 0, 0, 0, 0, 0, 0, 0, 0, 0, 0, 0, 0, 0, 0, 0, 0, 0, 0, 0, 0, 0, 0, 0, 0, 0, 0, 0, 0, 0, 0, 0, 0, 0, 0, 0, 0, 0, 0, 0, 0, 0, 0, 0, 0, 0, 0, 0, 0, 0, 0, 0, 0, 0, 0, 0, 0, 0, 0, 0, 0, 0, 0, 0, 0, 0, 0, 0, 0, 0, 0, 0, 0, 0, 0, 0, 0, 0, 0, 0, 0, 0, 0, 0, 0, 0, 0, 0, 0, 0, 0, 0, 0, 0, 0, 0, 0, 0, 0, 0, 0, 0, 0, 0, 0, 0, 0, 0, 0, 0, 0, 0, 0, 0, 0, 0, 0, 0, 0, 0, 0, 0, 0, 0, 0, 0, 0, 0, 0, 0, 0, 0, 0, 0, 0, 0, 0, 0, 0, 0, 0, 0, 0, 0, 0, 0, 0, 0, 0, 0, 0, 0, 0, 0, 0, 0, 0, 0, 0, 0, 0, 0, 0, 0, 0, 0, 0, 0, 0, 0, 0, 0, 0, 0, 0, 0, 0, 0, 0, 0, 0, 0, 0, 0, 0, 0, 0, 0, 0, 0, 0, 0, 0, 0, 0, 0, 0, 0, 0, 0, 0, 0, 0, 0, 0, 0, 0, 0, 0, 0, 0, 0, 0, 0, 0, 0, 0, 0, 0, 0, 0, 0, 0, 0, 0, 0, 0, 0, 0, 0, 0, 0, 0, 0, 0, 0, 0, 0, 0, 0, 0, 0, 0, 0, 0, 0, 0, 0, 0, 0, 0, 0, 0, 0, 0, 0, 0, 0, 0, 0, 0, 0, 0, 0, 0, 0, 0, 0, 0, 0, 0, 0, 0, 0, 0, 0, 0, 0, 0, 0, 0, 0, 0, 0, 0, 0, 0, 0, 0, 0, 0, 0, 0, 0, 0, 0, 0, 0, 0, 0, 0, 0, 0, 0, 0, 0, 0, 0, 0, 0, 0, 0, 0, 1, 1, 1, 1, 1, 1, 1, 1, 1, 1, 1, 1, 1, 1, 1, 1, 1, 1, 1, 1, 1, 1, 1, 1, 1, 1, 1, 1, 1, 1, 1, 1, 1, 1, 1, 1, 1, 1, 1, 1, 1, 1, 1, 1, 1, 1, 1, 1, 1, 1, 1, 1, 1, 1, 1, 1, 1, 1, 1, 1, 1, 1, 1, 1, 1, 1, 1, 1, 1, 1, 1, 1, 1, 1, 1, 1, 1, 1, 1, 1, 1, 1, 1, 1, 1, 1, 1, 1, 1, 1, 1, 1, 1, 1, 1, 1, 1, 1, 1, 1, 1, 1, 1, 1, 1, 1, 1, 1, 1, 1, 1, 1, 1, 1, 1, 1, 1, 1, 1, 1, 1, 1, 1, 1, 1, 1, 1, 1, 1, 1, 1, 1, 1, 1, 1, 1, 1, 1, 1, 1, 1, 1, 1, 1, 1, 1, 1, 1, 1, 1, 1, 1, 1, 1, 1, 1, 1, 1, 1, 1, 1, 1, 1, 1, 1, 1, 1, 1, 1, 1, 1, 1, 1, 1, 1, 1, 1, 1, 1, 1, 1, 1, 1, 1])
_uv = me_sphere.uv_layers.new(name='UVMap')
_uv.uv.foreach_set('vector', [0.5, 0.009607, 0.5, 0.03806, 0.5373, 0.03806, 0.519, 0.009607, 0.5, 0.5, 0.5, 0.5975, 0.5957, 0.5975, 0.5975, 0.5, 0.5, 0.9904, 0.5, 1.0, 0.519, 0.9904, 0.5, 0.0, 0.5, 0.009607, 0.519, 0.009607, 0.5, 0.4025, 0.5, 0.5, 0.5975, 0.5, 0.5957, 0.4025, 0.5, 0.9619, 0.5, 0.9904, 0.519, 0.9904, 0.5373, 0.9619, 0.5, 0.3087, 0.5, 0.4025, 0.5957, 0.4025, 0.5901, 0.3087, 0.5, 0.9157, 0.5, 0.9619, 0.5373, 0.9619, 0.5542, 0.9157, 0.5, 0.2222, 0.5, 0.3087, 0.5901, 0.3087, 0.5811, 0.2222, 0.5, 0.8536, 0.5, 0.9157, 0.5542, 0.9157, 0.569, 0.8536, 0.5, 0.1464, 0.5, 0.2222, 0.5811, 0.2222, 0.569, 0.1464, 0.5, 0.7778, 0.5, 0.8536, 0.569, 0.8536, 0.5811, 0.7778, 0.5, 0.08427, 0.5, 0.1464, 0.569, 0.1464, 0.5542, 0.08427, 0.5, 0.6913, 0.5, 0.7778, 0.5811, 0.7778, 0.5901, 0.6913, 0.5, 0.03806, 0.5, 0.08427, 0.5542, 0.08427, 0.5373, 0.03806, 0.5, 0.5975, 0.5, 0.6913, 0.5901, 0.6913, 0.5957, 0.5975, 0.5901, 0.6913, 0.5811, 0.7778, 0.6591, 0.7778, 0.6768, 0.6913, 0.5373, 0.03806, 0.5542, 0.08427, 0.6063, 0.08427, 0.5732, 0.03806, 0.5957, 0.5975, 0.5901, 0.6913, 0.6768, 0.6913, 0.6877, 0.5975, 0.519, 0.009607, 0.5373, 0.03806, 0.5732, 0.03806, 0.5373, 0.009607, 0.5975, 0.5, 0.5957, 0.5975, 0.6877, 0.5975, 0.6913, 0.5, 0.519, 0.9904, 0.5, 1.0, 0.5373, 0.9904, 0.5, 0.0, 0.519, 0.009607, 0.5373, 0.009607, 0.5957, 0.4025, 0.5975, 0.5, 0.6913, 0.5, 0.6877, 0.4025, 0.5373, 0.9619, 0.519, 0.9904, 0.5373, 0.9904, 0.5732, 0.9619, 0.5901, 0.3087, 0.5957, 0.4025, 0.6877, 0.4025, 0.6768, 0.3087, 0.5542, 0.9157, 0.5373, 0.9619, 0.5732, 0.9619, 0.6063, 0.9157, 0.5811, 0.2222, 0.5901, 0.3087, 0.6768, 0.3087, 0.6591, 0.2222, 0.569, 0.8536, 0.5542, 0.9157, 0.6063, 0.9157, 0.6353, 0.8536, 0.569, 0.1464, 0.5811, 0.2222, 0.6591, 0.2222, 0.6353, 0.1464, 0.5811, 0.7778, 0.569, 0.8536, 0.6353, 0.8536, 0.6591, 0.7778, 0.5542, 0.08427, 0.569, 0.1464, 0.6353, 0.1464, 0.6063, 0.08427, 0.6768, 0.3087, 0.6877, 0.4025, 0.7724, 0.4025, 0.7566, 0.3087, 0.6063, 0.9157, 0.5732, 0.9619, 0.6063, 0.9619, 0.6543, 0.9157, 0.6591, 0.2222, 0.6768, 0.3087, 0.7566, 0.3087, 0.731, 0.2222, 0.6353, 0.8536, 0.6063, 0.9157, 0.6543, 0.9157, 0.6964, 0.8536, 0.6353, 0.1464, 0.6591, 0.2222, 0.731, 0.2222, 0.6964, 0.1464, 0.6591, 0.7778, 0.6353, 0.8536, 0.6964, 0.8536, 0.731, 0.7778, 0.6063, 0.08427, 0.6353, 0.1464, 0.6964, 0.1464, 0.6543, 0.08427, 0.6768, 0.6913, 0.6591, 0.7778, 0.731, 0.7778, 0.7566, 0.6913, 0.5732, 0.03806, 0.6063, 0.08427, 0.6543, 0.08427, 0.6063, 0.03806, 0.6877, 0.5975, 0.6768, 0.6913, 0.7566, 0.6913, 0.7724, 0.5975, 0.5373, 0.009607, 0.5732, 0.03806, 0.6063, 0.03806, 0.5542, 0.009607, 0.6913, 0.5, 0.6877, 0.5975, 0.7724, 0.5975, 0.7778, 0.5, 0.5373, 0.9904, 0.5, 1.0, 0.5542, 0.9904, 0.5, 0.0, 0.5373, 0.009607, 0.5542, 0.009607, 0.6877, 0.4025, 0.6913, 0.5, 0.7778, 0.5, 0.7724, 0.4025, 0.5732, 0.9619, 0.5373, 0.9904, 0.5542, 0.9904, 0.6063, 0.9619, 0.6063, 0.03806, 0.6543, 0.08427, 0.6964, 0.08427, 0.6353, 0.03806, 0.7724, 0.5975, 0.7566, 0.6913, 0.8266, 0.6913, 0.8468, 0.5975, 0.5542, 0.009607, 0.6063, 0.03806, 0.6353, 0.03806, 0.569, 0.009607, 0.7778, 0.5, 0.7724, 0.5975, 0.8468, 0.5975, 0.8536, 0.5, 0.5542, 0.9904, 0.5, 1.0, 0.569, 0.9904, 0.5, 0.0, 0.5542, 0.009607, 0.569, 0.009607, 0.7724, 0.4025, 0.7778, 0.5, 0.8536, 0.5, 0.8468, 0.4025, 0.6063, 0.9619, 0.5542, 0.9904, 0.569, 0.9904, 0.6353, 0.9619, 0.7566, 0.3087, 0.7724, 0.4025, 0.8468, 0.4025, 0.8266, 0.3087, 0.6543, 0.9157, 0.6063, 0.9619, 0.6353, 0.9619, 0.6964, 0.9157, 0.731, 0.2222, 0.7566, 0.3087, 0.8266, 0.3087, 0.794, 0.2222, 0.6964, 0.8536, 0.6543, 0.9157, 0.6964, 0.9157, 0.75, 0.8536, 0.6964, 0.1464, 0.731, 0.2222, 0.794, 0.2222, 0.75, 0.1464, 0.731, 0.7778, 0.6964, 0.8536, 0.75, 0.8536, 0.794, 0.7778, 0.6543, 0.08427, 0.6964, 0.1464, 0.75, 0.1464, 0.6964, 0.08427, 0.7566, 0.6913, 0.731, 0.7778, 0.794, 0.7778, 0.8266, 0.6913, 0.794, 0.2222, 0.8266, 0.3087, 0.8841, 0.3087, 0.8457, 0.2222, 0.75, 0.8536, 0.6964, 0.9157, 0.731, 0.9157, 0.794, 0.8536, 0.75, 0.1464, 0.794, 0.2222, 0.8457, 0.2222, 0.794, 0.1464, 0.794, 0.7778, 0.75, 0.8536, 0.794, 0.8536, 0.8457, 0.7778, 0.6964, 0.08427, 0.75, 0.1464, 0.794, 0.1464, 0.731, 0.08427, 0.8266, 0.6913, 0.794, 0.7778, 0.8457, 0.7778, 0.8841, 0.6913, 0.6353, 0.03806, 0.6964, 0.08427, 0.731, 0.08427, 0.6591, 0.03806, 0.8468, 0.5975, 0.8266, 0.6913, 0.8841, 0.6913, 0.9077, 0.5975, 0.569, 0.009607, 0.6353, 0.03806, 0.6591, 0.03806, 0.5811, 0.009607, 0.8536, 0.5, 0.8468, 0.5975, 0.9077, 0.5975, 0.9157, 0.5, 0.569, 0.9904, 0.5, 1.0, 0.5811, 0.9904, 0.5, 0.0, 0.569, 0.009607, 0.5811, 0.009607, 0.8468, 0.4025, 0.8536, 0.5, 0.9157, 0.5, 0.9077, 0.4025, 0.6353, 0.9619, 0.569, 0.9904, 0.5811, 0.9904, 0.6591, 0.9619, 0.8266, 0.3087, 0.8468, 0.4025, 0.9077, 0.4025, 0.8841, 0.3087, 0.6964, 0.9157, 0.6353, 0.9619, 0.6591, 0.9619, 0.731, 0.9157, 0.5811, 0.009607, 0.6591, 0.03806, 0.6768, 0.03806, 0.5901, 0.009607, 0.9157, 0.5, 0.9077, 0.5975, 0.9531, 0.5975, 0.9619, 0.5, 0.5811, 0.9904, 0.5, 1.0, 0.5901, 0.9904, 0.5, 0.0, 0.5811, 0.009607, 0.5901, 0.009607, 0.9077, 0.4025, 0.9157, 0.5, 0.9619, 0.5, 0.9531, 0.4025, 0.6591, 0.9619, 0.5811, 0.9904, 0.5901, 0.9904, 0.6768, 0.9619, 0.8841, 0.3087, 0.9077, 0.4025, 0.9531, 0.4025, 0.9268, 0.3087, 0.731, 0.9157, 0.6591, 0.9619, 0.6768, 0.9619, 0.7566, 0.9157, 0.8457, 0.2222, 0.8841, 0.3087, 0.9268, 0.3087, 0.8841, 0.2222, 0.794, 0.8536, 0.731, 0.9157, 0.7566, 0.9157, 0.8266, 0.8536, 0.794, 0.1464, 0.8457, 0.2222, 0.8841, 0.2222, 0.8266, 0.1464, 0.8457, 0.7778, 0.794, 0.8536, 0.8266, 0.8536, 0.8841, 0.7778, 0.731, 0.08427, 0.794, 0.1464, 0.8266, 0.1464, 0.7566, 0.08427, 0.8841, 0.6913, 0.8457, 0.7778, 0.8841, 0.7778, 0.9268, 0.6913, 0.6591, 0.03806, 0.731, 0.08427, 0.7566, 0.08427, 0.6768, 0.03806, 0.9077, 0.5975, 0.8841, 0.6913, 0.9268, 0.6913, 0.9531, 0.5975, 0.8266, 0.8536, 0.7566, 0.9157, 0.7724, 0.9157, 0.8468, 0.8536, 0.8266, 0.1464, 0.8841, 0.2222, 0.9077, 0.2222, 0.8468, 0.1464, 0.8841, 0.7778, 0.8266, 0.8536, 0.8468, 0.8536, 0.9077, 0.7778, 0.7566, 0.08427, 0.8266, 0.1464, 0.8468, 0.1464, 0.7724, 0.08427, 0.9268, 0.6913, 0.8841, 0.7778, 0.9077, 0.7778, 0.9531, 0.6913, 0.6768, 0.03806, 0.7566, 0.08427, 0.7724, 0.08427, 0.6877, 0.03806, 0.9531, 0.5975, 0.9268, 0.6913, 0.9531, 0.6913, 0.981, 0.5975, 0.5901, 0.009607, 0.6768, 0.03806, 0.6877, 0.03806, 0.5957, 0.009607, 0.9619, 0.5, 0.9531, 0.5975, 0.981, 0.5975, 0.9904, 0.5, 0.5901, 0.9904, 0.5, 1.0, 0.5957, 0.9904, 0.5, 0.0, 0.5901, 0.009607, 0.5957, 0.009607, 0.9531, 0.4025, 0.9619, 0.5, 0.9904, 0.5, 0.981, 0.4025, 0.6768, 0.9619, 0.5901, 0.9904, 0.5957, 0.9904, 0.6877, 0.9619, 0.9268, 0.3087, 0.9531, 0.4025, 0.981, 0.4025, 0.9531, 0.3087, 0.7566, 0.9157, 0.6768, 0.9619, 0.6877, 0.9619, 0.7724, 0.9157, 0.8841, 0.2222, 0.9268, 0.3087, 0.9531, 0.3087, 0.9077, 0.2222, 0.9904, 0.5, 0.981, 0.5975, 0.9904, 0.5975, 1.0, 0.5, 0.5957, 0.9904, 0.5, 1.0, 0.5975, 0.9904, 0.5, 0.0, 0.5957, 0.009607, 0.5975, 0.009607, 0.981, 0.4025, 0.9904, 0.5, 1.0, 0.5, 0.9904, 0.4025, 0.6877, 0.9619, 0.5957, 0.9904, 0.5975, 0.9904, 0.6913, 0.9619, 0.9531, 0.3087, 0.981, 0.4025, 0.9904, 0.4025, 0.9619, 0.3087, 0.7724, 0.9157, 0.6877, 0.9619, 0.6913, 0.9619, 0.7778, 0.9157, 0.9077, 0.2222, 0.9531, 0.3087, 0.9619, 0.3087, 0.9157, 0.2222, 0.8468, 0.8536, 0.7724, 0.9157, 0.7778, 0.9157, 0.8536, 0.8536, 0.8468, 0.1464, 0.9077, 0.2222, 0.9157, 0.2222, 0.8536, 0.1464, 0.9077, 0.7778, 0.8468, 0.8536, 0.8536, 0.8536, 0.9157, 0.7778, 0.7724, 0.08427, 0.8468, 0.1464, 0.8536, 0.1464, 0.7778, 0.08427, 0.9531, 0.6913, 0.9077, 0.7778, 0.9157, 0.7778, 0.9619, 0.6913, 0.6877, 0.03806, 0.7724, 0.08427, 0.7778, 0.08427, 0.6913, 0.03806, 0.981, 0.5975, 0.9531, 0.6913, 0.9619, 0.6913, 0.9904, 0.5975, 0.5957, 0.009607, 0.6877, 0.03806, 0.6913, 0.03806, 0.5975, 0.009607, 0.8536, 0.1464, 0.9157, 0.2222, 0.9077, 0.2222, 0.8468, 0.1464, 0.9157, 0.7778, 0.8536, 0.8536, 0.8468, 0.8536, 0.9077, 0.7778, 0.7778, 0.08427, 0.8536, 0.1464, 0.8468, 0.1464, 0.7724, 0.08427, 0.9619, 0.6913, 0.9157, 0.7778, 0.9077, 0.7778, 0.9531, 0.6913, 0.6913, 0.03806, 0.7778, 0.08427, 0.7724, 0.08427, 0.6877, 0.03806, 0.9904, 0.5975, 0.9619, 0.6913, 0.9531, 0.6913, 0.981, 0.5975, 0.5975, 0.009607, 0.6913, 0.03806, 0.6877, 0.03806, 0.5957, 0.009607, 1.0, 0.5, 0.9904, 0.5975, 0.981, 0.5975, 0.9904, 0.5, 0.5975, 0.9904, 0.5, 1.0, 0.5957, 0.9904, 0.5, 0.0, 0.5975, 0.009607, 0.5957, 0.009607, 0.9904, 0.4025, 1.0, 0.5, 0.9904, 0.5, 0.981, 0.4025, 0.6913, 0.9619, 0.5975, 0.9904, 0.5957, 0.9904, 0.6877, 0.9619, 0.9619, 0.3087, 0.9904, 0.4025, 0.981, 0.4025, 0.9531, 0.3087, 0.7778, 0.9157, 0.6913, 0.9619, 0.6877, 0.9619, 0.7724, 0.9157, 0.9157, 0.2222, 0.9619, 0.3087, 0.9531, 0.3087, 0.9077, 0.2222, 0.8536, 0.8536, 0.7778, 0.9157, 0.7724, 0.9157, 0.8468, 0.8536, 0.5957, 0.9904, 0.5, 1.0, 0.5901, 0.9904, 0.5, 0.0, 0.5957, 0.009607, 0.5901, 0.009607, 0.981, 0.4025, 0.9904, 0.5, 0.9619, 0.5, 0.9531, 0.4025, 0.6877, 0.9619, 0.5957, 0.9904, 0.5901, 0.9904, 0.6768, 0.9619, 0.9531, 0.3087, 0.981, 0.4025, 0.9531, 0.4025, 0.9268, 0.3087, 0.7724, 0.9157, 0.6877, 0.9619, 0.6768, 0.9619, 0.7566, 0.9157, 0.9077, 0.2222, 0.9531, 0.3087, 0.9268, 0.3087, 0.8841, 0.2222, 0.8468, 0.8536, 0.7724, 0.9157, 0.7566, 0.9157, 0.8266, 0.8536, 0.8468, 0.1464, 0.9077, 0.2222, 0.8841, 0.2222, 0.8266, 0.1464, 0.9077, 0.7778, 0.8468, 0.8536, 0.8266, 0.8536, 0.8841, 0.7778, 0.7724, 0.08427, 0.8468, 0.1464, 0.8266, 0.1464, 0.7566, 0.08427, 0.9531, 0.6913, 0.9077, 0.7778, 0.8841, 0.7778, 0.9268, 0.6913, 0.6877, 0.03806, 0.7724, 0.08427, 0.7566, 0.08427, 0.6768, 0.03806, 0.981, 0.5975, 0.9531, 0.6913, 0.9268, 0.6913, 0.9531, 0.5975, 0.5957, 0.009607, 0.6877, 0.03806, 0.6768, 0.03806, 0.5901, 0.009607, 0.9904, 0.5, 0.981, 0.5975, 0.9531, 0.5975, 0.9619, 0.5, 0.8841, 0.7778, 0.8266, 0.8536, 0.794, 0.8536, 0.8457, 0.7778, 0.7566, 0.08427, 0.8266, 0.1464, 0.794, 0.1464, 0.731, 0.08427, 0.9268, 0.6913, 0.8841, 0.7778, 0.8457, 0.7778, 0.8841, 0.6913, 0.6768, 0.03806, 0.7566, 0.08427, 0.731, 0.08427, 0.6591, 0.03806, 0.9531, 0.5975, 0.9268, 0.6913, 0.8841, 0.6913, 0.9077, 0.5975, 0.5901, 0.009607, 0.6768, 0.03806, 0.6591, 0.03806, 0.5811, 0.009607, 0.9619, 0.5, 0.9531, 0.5975, 0.9077, 0.5975, 0.9157, 0.5, 0.5901, 0.9904, 0.5, 1.0, 0.5811, 0.9904, 0.5, 0.0, 0.5901, 0.009607, 0.5811, 0.009607, 0.9531, 0.4025, 0.9619, 0.5, 0.9157, 0.5, 0.9077, 0.4025, 0.6768, 0.9619, 0.5901, 0.9904, 0.5811, 0.9904, 0.6591, 0.9619, 0.9268, 0.3087, 0.9531, 0.4025, 0.9077, 0.4025, 0.8841, 0.3087, 0.7566, 0.9157, 0.6768, 0.9619, 0.6591, 0.9619, 0.731, 0.9157, 0.8841, 0.2222, 0.9268, 0.3087, 0.8841, 0.3087, 0.8457, 0.2222, 0.8266, 0.8536, 0.7566, 0.9157, 0.731, 0.9157, 0.794, 0.8536, 0.8266, 0.1464, 0.8841, 0.2222, 0.8457, 0.2222, 0.794, 0.1464, 0.9077, 0.4025, 0.9157, 0.5, 0.8536, 0.5, 0.8468, 0.4025, 0.6591, 0.9619, 0.5811, 0.9904, 0.569, 0.9904, 0.6353, 0.9619, 0.8841, 0.3087, 0.9077, 0.4025, 0.8468, 0.4025, 0.8266, 0.3087, 0.731, 0.9157, 0.6591, 0.9619, 0.6353, 0.9619, 0.6964, 0.9157, 0.8457, 0.2222, 0.8841, 0.3087, 0.8266, 0.3087, 0.794, 0.2222, 0.794, 0.8536, 0.731, 0.9157, 0.6964, 0.9157, 0.75, 0.8536, 0.794, 0.1464, 0.8457, 0.2222, 0.794, 0.2222, 0.75, 0.1464, 0.8457, 0.7778, 0.794, 0.8536, 0.75, 0.8536, 0.794, 0.7778, 0.731, 0.08427, 0.794, 0.1464, 0.75, 0.1464, 0.6964, 0.08427, 0.8841, 0.6913, 0.8457, 0.7778, 0.794, 0.7778, 0.8266, 0.6913, 0.6591, 0.03806, 0.731, 0.08427, 0.6964, 0.08427, 0.6353, 0.03806, 0.9077, 0.5975, 0.8841, 0.6913, 0.8266, 0.6913, 0.8468, 0.5975, 0.5811, 0.009607, 0.6591, 0.03806, 0.6353, 0.03806, 0.569, 0.009607, 0.9157, 0.5, 0.9077, 0.5975, 0.8468, 0.5975, 0.8536, 0.5, 0.5811, 0.9904, 0.5, 1.0, 0.569, 0.9904, 0.5, 0.0, 0.5811, 0.009607, 0.569, 0.009607, 0.6964, 0.08427, 0.75, 0.1464, 0.6964, 0.1464, 0.6543, 0.08427, 0.8266, 0.6913, 0.794, 0.7778, 0.731, 0.7778, 0.7566, 0.6913, 0.6353, 0.03806, 0.6964, 0.08427, 0.6543, 0.08427, 0.6063, 0.03806, 0.8468, 0.5975, 0.8266, 0.6913, 0.7566, 0.6913, 0.7724, 0.5975, 0.569, 0.009607, 0.6353, 0.03806, 0.6063, 0.03806, 0.5542, 0.009607, 0.8536, 0.5, 0.8468, 0.5975, 0.7724, 0.5975, 0.7778, 0.5, 0.569, 0.9904, 0.5, 1.0, 0.5542, 0.9904, 0.5, 0.0, 0.569, 0.009607, 0.5542, 0.009607, 0.8468, 0.4025, 0.8536, 0.5, 0.7778, 0.5, 0.7724, 0.4025, 0.6353, 0.9619, 0.569, 0.9904, 0.5542, 0.9904, 0.6063, 0.9619, 0.8266, 0.3087, 0.8468, 0.4025, 0.7724, 0.4025, 0.7566, 0.3087, 0.6964, 0.9157, 0.6353, 0.9619, 0.6063, 0.9619, 0.6543, 0.9157, 0.794, 0.2222, 0.8266, 0.3087, 0.7566, 0.3087, 0.731, 0.2222, 0.75, 0.8536, 0.6964, 0.9157, 0.6543, 0.9157, 0.6964, 0.8536, 0.75, 0.1464, 0.794, 0.2222, 0.731, 0.2222, 0.6964, 0.1464, 0.794, 0.7778, 0.75, 0.8536, 0.6964, 0.8536, 0.731, 0.7778, 0.7566, 0.3087, 0.7724, 0.4025, 0.6877, 0.4025, 0.6768, 0.3087, 0.6543, 0.9157, 0.6063, 0.9619, 0.5732, 0.9619, 0.6063, 0.9157, 0.731, 0.2222, 0.7566, 0.3087, 0.6768, 0.3087, 0.6591, 0.2222, 0.6964, 0.8536, 0.6543, 0.9157, 0.6063, 0.9157, 0.6353, 0.8536, 0.6964, 0.1464, 0.731, 0.2222, 0.6591, 0.2222, 0.6353, 0.1464, 0.731, 0.7778, 0.6964, 0.8536, 0.6353, 0.8536, 0.6591, 0.7778, 0.6543, 0.08427, 0.6964, 0.1464, 0.6353, 0.1464, 0.6063, 0.08427, 0.7566, 0.6913, 0.731, 0.7778, 0.6591, 0.7778, 0.6768, 0.6913, 0.6063, 0.03806, 0.6543, 0.08427, 0.6063, 0.08427, 0.5732, 0.03806, 0.7724, 0.5975, 0.7566, 0.6913, 0.6768, 0.6913, 0.6877, 0.5975, 0.5542, 0.009607, 0.6063, 0.03806, 0.5732, 0.03806, 0.5373, 0.009607, 0.7778, 0.5, 0.7724, 0.5975, 0.6877, 0.5975, 0.6913, 0.5, 0.5542, 0.9904, 0.5, 1.0, 0.5373, 0.9904, 0.5, 0.0, 0.5542, 0.009607, 0.5373, 0.009607, 0.7724, 0.4025, 0.7778, 0.5, 0.6913, 0.5, 0.6877, 0.4025, 0.6063, 0.9619, 0.5542, 0.9904, 0.5373, 0.9904, 0.5732, 0.9619, 0.5732, 0.03806, 0.6063, 0.08427, 0.5542, 0.08427, 0.5373, 0.03806, 0.6877, 0.5975, 0.6768, 0.6913, 0.5901, 0.6913, 0.5957, 0.5975, 0.5373, 0.009607, 0.5732, 0.03806, 0.5373, 0.03806, 0.519, 0.009607, 0.6913, 0.5, 0.6877, 0.5975, 0.5957, 0.5975, 0.5975, 0.5, 0.5373, 0.9904, 0.5, 1.0, 0.519, 0.9904, 0.5, 0.0, 0.5373, 0.009607, 0.519, 0.009607, 0.6877, 0.4025, 0.6913, 0.5, 0.5975, 0.5, 0.5957, 0.4025, 0.5732, 0.9619, 0.5373, 0.9904, 0.519, 0.9904, 0.5373, 0.9619, 0.6768, 0.3087, 0.6877, 0.4025, 0.5957, 0.4025, 0.5901, 0.3087, 0.6063, 0.9157, 0.5732, 0.9619, 0.5373, 0.9619, 0.5542, 0.9157, 0.6591, 0.2222, 0.6768, 0.3087, 0.5901, 0.3087, 0.5811, 0.2222, 0.6353, 0.8536, 0.6063, 0.9157, 0.5542, 0.9157, 0.569, 0.8536, 0.6353, 0.1464, 0.6591, 0.2222, 0.5811, 0.2222, 0.569, 0.1464, 0.6591, 0.7778, 0.6353, 0.8536, 0.569, 0.8536, 0.5811, 0.7778, 0.6063, 0.08427, 0.6353, 0.1464, 0.569, 0.1464, 0.5542, 0.08427, 0.6768, 0.6913, 0.6591, 0.7778, 0.5811, 0.7778, 0.5901, 0.6913, 0.5542, 0.9157, 0.5373, 0.9619, 0.5, 0.9619, 0.5, 0.9157, 0.5811, 0.2222, 0.5901, 0.3087, 0.5, 0.3087, 0.5, 0.2222, 0.569, 0.8536, 0.5542, 0.9157, 0.5, 0.9157, 0.5, 0.8536, 0.569, 0.1464, 0.5811, 0.2222, 0.5, 0.2222, 0.5, 0.1464, 0.5811, 0.7778, 0.569, 0.8536, 0.5, 0.8536, 0.5, 0.7778, 0.5542, 0.08427, 0.569, 0.1464, 0.5, 0.1464, 0.5, 0.08427, 0.5901, 0.6913, 0.5811, 0.7778, 0.5, 0.7778, 0.5, 0.6913, 0.5373, 0.03806, 0.5542, 0.08427, 0.5, 0.08427, 0.5, 0.03806, 0.5957, 0.5975, 0.5901, 0.6913, 0.5, 0.6913, 0.5, 0.5975, 0.519, 0.009607, 0.5373, 0.03806, 0.5, 0.03806, 0.5, 0.009607, 0.5975, 0.5, 0.5957, 0.5975, 0.5, 0.5975, 0.5, 0.5, 0.519, 0.9904, 0.5, 1.0, 0.5, 0.9904, 0.5, 0.0, 0.519, 0.009607, 0.5, 0.009607, 0.5957, 0.4025, 0.5975, 0.5, 0.5, 0.5, 0.5, 0.4025, 0.5373, 0.9619, 0.519, 0.9904, 0.5, 0.9904, 0.5, 0.9619, 0.5901, 0.3087, 0.5957, 0.4025, 0.5, 0.4025, 0.5, 0.3087, 0.5, 0.5975, 0.5, 0.6913, 0.4099, 0.6913, 0.4043, 0.5975, 0.5, 0.009607, 0.5, 0.03806, 0.4627, 0.03806, 0.481, 0.009607, 0.5, 0.5, 0.5, 0.5975, 0.4043, 0.5975, 0.4025, 0.5, 0.5, 0.9904, 0.5, 1.0, 0.481, 0.9904, 0.5, 0.0, 0.5, 0.009607, 0.481, 0.009607, 0.5, 0.4025, 0.5, 0.5, 0.4025, 0.5, 0.4043, 0.4025, 0.5, 0.9619, 0.5, 0.9904, 0.481, 0.9904, 0.4627, 0.9619, 0.5, 0.3087, 0.5, 0.4025, 0.4043, 0.4025, 0.4099, 0.3087, 0.5, 0.9157, 0.5, 0.9619, 0.4627, 0.9619, 0.4458, 0.9157, 0.5, 0.2222, 0.5, 0.3087, 0.4099, 0.3087, 0.4189, 0.2222, 0.5, 0.8536, 0.5, 0.9157, 0.4458, 0.9157, 0.431, 0.8536, 0.5, 0.1464, 0.5, 0.2222, 0.4189, 0.2222, 0.431, 0.1464, 0.5, 0.7778, 0.5, 0.8536, 0.431, 0.8536, 0.4189, 0.7778, 0.5, 0.08427, 0.5, 0.1464, 0.431, 0.1464, 0.4458, 0.08427, 0.5, 0.6913, 0.5, 0.7778, 0.4189, 0.7778, 0.4099, 0.6913, 0.5, 0.03806, 0.5, 0.08427, 0.4458, 0.08427, 0.4627, 0.03806, 0.4189, 0.2222, 0.4099, 0.3087, 0.3232, 0.3087, 0.3409, 0.2222, 0.431, 0.8536, 0.4458, 0.9157, 0.3937, 0.9157, 0.3647, 0.8536, 0.431, 0.1464, 0.4189, 0.2222, 0.3409, 0.2222, 0.3647, 0.1464, 0.4189, 0.7778, 0.431, 0.8536, 0.3647, 0.8536, 0.3409, 0.7778, 0.4458, 0.08427, 0.431, 0.1464, 0.3647, 0.1464, 0.3937, 0.08427, 0.4099, 0.6913, 0.4189, 0.7778, 0.3409, 0.7778, 0.3232, 0.6913, 0.4627, 0.03806, 0.4458, 0.08427, 0.3937, 0.08427, 0.4268, 0.03806, 0.4043, 0.5975, 0.4099, 0.6913, 0.3232, 0.6913, 0.3123, 0.5975, 0.481, 0.009607, 0.4627, 0.03806, 0.4268, 0.03806, 0.4627, 0.009607, 0.4025, 0.5, 0.4043, 0.5975, 0.3123, 0.5975, 0.3087, 0.5, 0.481, 0.9904, 0.5, 1.0, 0.4627, 0.9904, 0.5, 0.0, 0.481, 0.009607, 0.4627, 0.009607, 0.4043, 0.4025, 0.4025, 0.5, 0.3087, 0.5, 0.3123, 0.4025, 0.4627, 0.9619, 0.481, 0.9904, 0.4627, 0.9904, 0.4268, 0.9619, 0.4099, 0.3087, 0.4043, 0.4025, 0.3123, 0.4025, 0.3232, 0.3087, 0.4458, 0.9157, 0.4627, 0.9619, 0.4268, 0.9619, 0.3937, 0.9157, 0.4627, 0.009607, 0.4268, 0.03806, 0.3937, 0.03806, 0.4458, 0.009607, 0.3087, 0.5, 0.3123, 0.5975, 0.2276, 0.5975, 0.2222, 0.5, 0.4627, 0.9904, 0.5, 1.0, 0.4458, 0.9904, 0.5, 0.0, 0.4627, 0.009607, 0.4458, 0.009607, 0.3123, 0.4025, 0.3087, 0.5, 0.2222, 0.5, 0.2276, 0.4025, 0.4268, 0.9619, 0.4627, 0.9904, 0.4458, 0.9904, 0.3937, 0.9619, 0.3232, 0.3087, 0.3123, 0.4025, 0.2276, 0.4025, 0.2434, 0.3087, 0.3937, 0.9157, 0.4268, 0.9619, 0.3937, 0.9619, 0.3457, 0.9157, 0.3409, 0.2222, 0.3232, 0.3087, 0.2434, 0.3087, 0.269, 0.2222, 0.3647, 0.8536, 0.3937, 0.9157, 0.3457, 0.9157, 0.3036, 0.8536, 0.3647, 0.1464, 0.3409, 0.2222, 0.269, 0.2222, 0.3036, 0.1464, 0.3409, 0.7778, 0.3647, 0.8536, 0.3036, 0.8536, 0.269, 0.7778, 0.3937, 0.08427, 0.3647, 0.1464, 0.3036, 0.1464, 0.3457, 0.08427, 0.3232, 0.6913, 0.3409, 0.7778, 0.269, 0.7778, 0.2434, 0.6913, 0.4268, 0.03806, 0.3937, 0.08427, 0.3457, 0.08427, 0.3937, 0.03806, 0.3123, 0.5975, 0.3232, 0.6913, 0.2434, 0.6913, 0.2276, 0.5975, 0.3036, 0.8536, 0.3457, 0.9157, 0.3036, 0.9157, 0.25, 0.8536, 0.3036, 0.1464, 0.269, 0.2222, 0.206, 0.2222, 0.25, 0.1464, 0.269, 0.7778, 0.3036, 0.8536, 0.25, 0.8536, 0.206, 0.7778, 0.3457, 0.08427, 0.3036, 0.1464, 0.25, 0.1464, 0.3036, 0.08427, 0.2434, 0.6913, 0.269, 0.7778, 0.206, 0.7778, 0.1734, 0.6913, 0.3937, 0.03806, 0.3457, 0.08427, 0.3036, 0.08427, 0.3647, 0.03806, 0.2276, 0.5975, 0.2434, 0.6913, 0.1734, 0.6913, 0.1532, 0.5975, 0.4458, 0.009607, 0.3937, 0.03806, 0.3647, 0.03806, 0.431, 0.009607, 0.2222, 0.5, 0.2276, 0.5975, 0.1532, 0.5975, 0.1464, 0.5, 0.4458, 0.9904, 0.5, 1.0, 0.431, 0.9904, 0.5, 0.0, 0.4458, 0.009607, 0.431, 0.009607, 0.2276, 0.4025, 0.2222, 0.5, 0.1464, 0.5, 0.1532, 0.4025, 0.3937, 0.9619, 0.4458, 0.9904, 0.431, 0.9904, 0.3647, 0.9619, 0.2434, 0.3087, 0.2276, 0.4025, 0.1532, 0.4025, 0.1734, 0.3087, 0.3457, 0.9157, 0.3937, 0.9619, 0.3647, 0.9619, 0.3036, 0.9157, 0.269, 0.2222, 0.2434, 0.3087, 0.1734, 0.3087, 0.206, 0.2222, 0.1464, 0.5, 0.1532, 0.5975, 0.09225, 0.5975, 0.08426, 0.5, 0.431, 0.9904, 0.5, 1.0, 0.4189, 0.9904, 0.5, 0.0, 0.431, 0.009607, 0.4189, 0.009607, 0.1532, 0.4025, 0.1464, 0.5, 0.08426, 0.5, 0.09225, 0.4025, 0.3647, 0.9619, 0.431, 0.9904, 0.4189, 0.9904, 0.3409, 0.9619, 0.1734, 0.3087, 0.1532, 0.4025, 0.09225, 0.4025, 0.1159, 0.3087, 0.3036, 0.9157, 0.3647, 0.9619, 0.3409, 0.9619, 0.269, 0.9157, 0.206, 0.2222, 0.1734, 0.3087, 0.1159, 0.3087, 0.1543, 0.2222, 0.25, 0.8536, 0.3036, 0.9157, 0.269, 0.9157, 0.206, 0.8536, 0.25, 0.1464, 0.206, 0.2222, 0.1543, 0.2222, 0.206, 0.1464, 0.206, 0.7778, 0.25, 0.8536, 0.206, 0.8536, 0.1543, 0.7778, 0.3036, 0.08427, 0.25, 0.1464, 0.206, 0.1464, 0.269, 0.08427, 0.1734, 0.6913, 0.206, 0.7778, 0.1543, 0.7778, 0.1159, 0.6913, 0.3647, 0.03806, 0.3036, 0.08427, 0.269, 0.08427, 0.3409, 0.03806, 0.1532, 0.5975, 0.1734, 0.6913, 0.1159, 0.6913, 0.09225, 0.5975, 0.431, 0.009607, 0.3647, 0.03806, 0.3409, 0.03806, 0.4189, 0.009607, 0.206, 0.1464, 0.1543, 0.2222, 0.1159, 0.2222, 0.1734, 0.1464, 0.1543, 0.7778, 0.206, 0.8536, 0.1734, 0.8536, 0.1159, 0.7778, 0.269, 0.08427, 0.206, 0.1464, 0.1734, 0.1464, 0.2434, 0.08427, 0.1159, 0.6913, 0.1543, 0.7778, 0.1159, 0.7778, 0.07322, 0.6913, 0.3409, 0.03806, 0.269, 0.08427, 0.2434, 0.08427, 0.3232, 0.03806, 0.09225, 0.5975, 0.1159, 0.6913, 0.07322, 0.6913, 0.04694, 0.5975, 0.4189, 0.009607, 0.3409, 0.03806, 0.3232, 0.03806, 0.4099, 0.009607, 0.08426, 0.5, 0.09225, 0.5975, 0.04694, 0.5975, 0.03806, 0.5, 0.4189, 0.9904, 0.5, 1.0, 0.4099, 0.9904, 0.5, 0.0, 0.4189, 0.009607, 0.4099, 0.009607, 0.09225, 0.4025, 0.08426, 0.5, 0.03806, 0.5, 0.04694, 0.4025, 0.3409, 0.9619, 0.4189, 0.9904, 0.4099, 0.9904, 0.3232, 0.9619, 0.1159, 0.3087, 0.09225, 0.4025, 0.04694, 0.4025, 0.07322, 0.3087, 0.269, 0.9157, 0.3409, 0.9619, 0.3232, 0.9619, 0.2434, 0.9157, 0.1543, 0.2222, 0.1159, 0.3087, 0.07322, 0.3087, 0.1159, 0.2222, 0.206, 0.8536, 0.269, 0.9157, 0.2434, 0.9157, 0.1734, 0.8536, 0.5, 0.0, 0.4099, 0.009607, 0.4043, 0.009607, 0.04694, 0.4025, 0.03806, 0.5, 0.009607, 0.5, 0.01903, 0.4025, 0.3232, 0.9619, 0.4099, 0.9904, 0.4043, 0.9904, 0.3123, 0.9619, 0.07322, 0.3087, 0.04694, 0.4025, 0.01903, 0.4025, 0.04694, 0.3087, 0.2434, 0.9157, 0.3232, 0.9619, 0.3123, 0.9619, 0.2276, 0.9157, 0.1159, 0.2222, 0.07322, 0.3087, 0.04694, 0.3087, 0.09225, 0.2222, 0.1734, 0.8536, 0.2434, 0.9157, 0.2276, 0.9157, 0.1532, 0.8536, 0.1734, 0.1464, 0.1159, 0.2222, 0.09225, 0.2222, 0.1532, 0.1464, 0.1159, 0.7778, 0.1734, 0.8536, 0.1532, 0.8536, 0.09225, 0.7778, 0.2434, 0.08427, 0.1734, 0.1464, 0.1532, 0.1464, 0.2276, 0.08427, 0.07322, 0.6913, 0.1159, 0.7778, 0.09225, 0.7778, 0.04694, 0.6913, 0.3232, 0.03806, 0.2434, 0.08427, 0.2276, 0.08427, 0.3123, 0.03806, 0.04694, 0.5975, 0.07322, 0.6913, 0.04694, 0.6913, 0.01903, 0.5975, 0.4099, 0.009607, 0.3232, 0.03806, 0.3123, 0.03806, 0.4043, 0.009607, 0.03806, 0.5, 0.04694, 0.5975, 0.01903, 0.5975, 0.009607, 0.5, 0.4099, 0.9904, 0.5, 1.0, 0.4043, 0.9904, 0.2276, 0.08427, 0.1532, 0.1464, 0.1464, 0.1464, 0.2222, 0.08427, 0.04694, 0.6913, 0.09225, 0.7778, 0.08426, 0.7778, 0.03806, 0.6913, 0.3123, 0.03806, 0.2276, 0.08427, 0.2222, 0.08427, 0.3087, 0.03806, 0.01903, 0.5975, 0.04694, 0.6913, 0.03806, 0.6913, 0.009607, 0.5975, 0.4043, 0.009607, 0.3123, 0.03806, 0.3087, 0.03806, 0.4025, 0.009607, 0.009607, 0.5, 0.01903, 0.5975, 0.009607, 0.5975, 0.0, 0.5, 0.4043, 0.9904, 0.5, 1.0, 0.4025, 0.9904, 0.5, 0.0, 0.4043, 0.009607, 0.4025, 0.009607, 0.01903, 0.4025, 0.009607, 0.5, 0.0, 0.5, 0.009607, 0.4025, 0.3123, 0.9619, 0.4043, 0.9904, 0.4025, 0.9904, 0.3087, 0.9619, 0.04694, 0.3087, 0.01903, 0.4025, 0.009607, 0.4025, 0.03806, 0.3087, 0.2276, 0.9157, 0.3123, 0.9619, 0.3087, 0.9619, 0.2222, 0.9157, 0.09225, 0.2222, 0.04694, 0.3087, 0.03806, 0.3087, 0.08426, 0.2222, 0.1532, 0.8536, 0.2276, 0.9157, 0.2222, 0.9157, 0.1464, 0.8536, 0.1532, 0.1464, 0.09225, 0.2222, 0.08426, 0.2222, 0.1464, 0.1464, 0.09225, 0.7778, 0.1532, 0.8536, 0.1464, 0.8536, 0.08426, 0.7778, 0.3087, 0.9619, 0.4025, 0.9904, 0.4043, 0.9904, 0.3123, 0.9619, 0.03806, 0.3087, 0.009607, 0.4025, 0.01903, 0.4025, 0.04694, 0.3087, 0.2222, 0.9157, 0.3087, 0.9619, 0.3123, 0.9619, 0.2276, 0.9157, 0.08426, 0.2222, 0.03806, 0.3087, 0.04694, 0.3087, 0.09225, 0.2222, 0.1464, 0.8536, 0.2222, 0.9157, 0.2276, 0.9157, 0.1532, 0.8536, 0.1464, 0.1464, 0.08426, 0.2222, 0.09225, 0.2222, 0.1532, 0.1464, 0.08426, 0.7778, 0.1464, 0.8536, 0.1532, 0.8536, 0.09225, 0.7778, 0.2222, 0.08427, 0.1464, 0.1464, 0.1532, 0.1464, 0.2276, 0.08427, 0.03806, 0.6913, 0.08426, 0.7778, 0.09225, 0.7778, 0.04694, 0.6913, 0.3087, 0.03806, 0.2222, 0.08427, 0.2276, 0.08427, 0.3123, 0.03806, 0.009607, 0.5975, 0.03806, 0.6913, 0.04694, 0.6913, 0.01903, 0.5975, 0.4025, 0.009607, 0.3087, 0.03806, 0.3123, 0.03806, 0.4043, 0.009607, 0.0, 0.5, 0.009607, 0.5975, 0.01903, 0.5975, 0.009607, 0.5, 0.4025, 0.9904, 0.5, 1.0, 0.4043, 0.9904, 0.5, 0.0, 0.4025, 0.009607, 0.4043, 0.009607, 0.009607, 0.4025, 0.0, 0.5, 0.009607, 0.5, 0.01903, 0.4025, 0.04694, 0.6913, 0.09225, 0.7778, 0.1159, 0.7778, 0.07322, 0.6913, 0.3123, 0.03806, 0.2276, 0.08427, 0.2434, 0.08427, 0.3232, 0.03806, 0.01903, 0.5975, 0.04694, 0.6913, 0.07322, 0.6913, 0.04694, 0.5975, 0.4043, 0.009607, 0.3123, 0.03806, 0.3232, 0.03806, 0.4099, 0.009607, 0.009607, 0.5, 0.01903, 0.5975, 0.04694, 0.5975, 0.03806, 0.5, 0.4043, 0.9904, 0.5, 1.0, 0.4099, 0.9904, 0.5, 0.0, 0.4043, 0.009607, 0.4099, 0.009607, 0.01903, 0.4025, 0.009607, 0.5, 0.03806, 0.5, 0.04694, 0.4025, 0.3123, 0.9619, 0.4043, 0.9904, 0.4099, 0.9904, 0.3232, 0.9619, 0.04694, 0.3087, 0.01903, 0.4025, 0.04694, 0.4025, 0.07322, 0.3087, 0.2276, 0.9157, 0.3123, 0.9619, 0.3232, 0.9619, 0.2434, 0.9157, 0.09225, 0.2222, 0.04694, 0.3087, 0.07322, 0.3087, 0.1159, 0.2222, 0.1532, 0.8536, 0.2276, 0.9157, 0.2434, 0.9157, 0.1734, 0.8536, 0.1532, 0.1464, 0.09225, 0.2222, 0.1159, 0.2222, 0.1734, 0.1464, 0.09225, 0.7778, 0.1532, 0.8536, 0.1734, 0.8536, 0.1159, 0.7778, 0.2276, 0.08427, 0.1532, 0.1464, 0.1734, 0.1464, 0.2434, 0.08427, 0.07322, 0.3087, 0.04694, 0.4025, 0.09225, 0.4025, 0.1159, 0.3087, 0.2434, 0.9157, 0.3232, 0.9619, 0.3409, 0.9619, 0.269, 0.9157, 0.1159, 0.2222, 0.07322, 0.3087, 0.1159, 0.3087, 0.1543, 0.2222, 0.1734, 0.8536, 0.2434, 0.9157, 0.269, 0.9157, 0.206, 0.8536, 0.1734, 0.1464, 0.1159, 0.2222, 0.1543, 0.2222, 0.206, 0.1464, 0.1159, 0.7778, 0.1734, 0.8536, 0.206, 0.8536, 0.1543, 0.7778, 0.2434, 0.08427, 0.1734, 0.1464, 0.206, 0.1464, 0.269, 0.08427, 0.07322, 0.6913, 0.1159, 0.7778, 0.1543, 0.7778, 0.1159, 0.6913, 0.3232, 0.03806, 0.2434, 0.08427, 0.269, 0.08427, 0.3409, 0.03806, 0.04694, 0.5975, 0.07322, 0.6913, 0.1159, 0.6913, 0.09225, 0.5975, 0.4099, 0.009607, 0.3232, 0.03806, 0.3409, 0.03806, 0.4189, 0.009607, 0.03806, 0.5, 0.04694, 0.5975, 0.09225, 0.5975, 0.08427, 0.5, 0.4099, 0.9904, 0.5, 1.0, 0.4189, 0.9904, 0.5, 0.0, 0.4099, 0.009607, 0.4189, 0.009607, 0.04694, 0.4025, 0.03806, 0.5, 0.08427, 0.5, 0.09225, 0.4025, 0.3232, 0.9619, 0.4099, 0.9904, 0.4189, 0.9904, 0.3409, 0.9619, 0.3409, 0.03806, 0.269, 0.08427, 0.3036, 0.08427, 0.3647, 0.03806, 0.09225, 0.5975, 0.1159, 0.6913, 0.1734, 0.6913, 0.1532, 0.5975, 0.4189, 0.009607, 0.3409, 0.03806, 0.3647, 0.03806, 0.431, 0.009607, 0.08427, 0.5, 0.09225, 0.5975, 0.1532, 0.5975, 0.1464, 0.5, 0.4189, 0.9904, 0.5, 1.0, 0.431, 0.9904, 0.5, 0.0, 0.4189, 0.009607, 0.431, 0.009607, 0.09225, 0.4025, 0.08427, 0.5, 0.1464, 0.5, 0.1532, 0.4025, 0.3409, 0.9619, 0.4189, 0.9904, 0.431, 0.9904, 0.3647, 0.9619, 0.1159, 0.3087, 0.09225, 0.4025, 0.1532, 0.4025, 0.1734, 0.3087, 0.269, 0.9157, 0.3409, 0.9619, 0.3647, 0.9619, 0.3036, 0.9157, 0.1543, 0.2222, 0.1159, 0.3087, 0.1734, 0.3087, 0.206, 0.2222, 0.206, 0.8536, 0.269, 0.9157, 0.3036, 0.9157, 0.25, 0.8536, 0.206, 0.1464, 0.1543, 0.2222, 0.206, 0.2222, 0.25, 0.1464, 0.1543, 0.7778, 0.206, 0.8536, 0.25, 0.8536, 0.206, 0.7778, 0.269, 0.08427, 0.206, 0.1464, 0.25, 0.1464, 0.3036, 0.08427, 0.1159, 0.6913, 0.1543, 0.7778, 0.206, 0.7778, 0.1734, 0.6913, 0.3036, 0.9157, 0.3647, 0.9619, 0.3937, 0.9619, 0.3457, 0.9157, 0.206, 0.2222, 0.1734, 0.3087, 0.2434, 0.3087, 0.269, 0.2222, 0.25, 0.8536, 0.3036, 0.9157, 0.3457, 0.9157, 0.3036, 0.8536, 0.25, 0.1464, 0.206, 0.2222, 0.269, 0.2222, 0.3036, 0.1464, 0.206, 0.7778, 0.25, 0.8536, 0.3036, 0.8536, 0.269, 0.7778, 0.3036, 0.08427, 0.25, 0.1464, 0.3036, 0.1464, 0.3457, 0.08427, 0.1734, 0.6913, 0.206, 0.7778, 0.269, 0.7778, 0.2434, 0.6913, 0.3647, 0.03806, 0.3036, 0.08427, 0.3457, 0.08427, 0.3937, 0.03806, 0.1532, 0.5975, 0.1734, 0.6913, 0.2434, 0.6913, 0.2276, 0.5975, 0.431, 0.009607, 0.3647, 0.03806, 0.3937, 0.03806, 0.4458, 0.009607, 0.1464, 0.5, 0.1532, 0.5975, 0.2276, 0.5975, 0.2222, 0.5, 0.431, 0.9904, 0.5, 1.0, 0.4458, 0.9904, 0.5, 0.0, 0.431, 0.009607, 0.4458, 0.009607, 0.1532, 0.4025, 0.1464, 0.5, 0.2222, 0.5, 0.2276, 0.4025, 0.3647, 0.9619, 0.431, 0.9904, 0.4458, 0.9904, 0.3937, 0.9619, 0.1734, 0.3087, 0.1532, 0.4025, 0.2276, 0.4025, 0.2434, 0.3087, 0.2276, 0.5975, 0.2434, 0.6913, 0.3232, 0.6913, 0.3123, 0.5975, 0.4458, 0.009607, 0.3937, 0.03806, 0.4268, 0.03806, 0.4627, 0.009607, 0.2222, 0.5, 0.2276, 0.5975, 0.3123, 0.5975, 0.3087, 0.5, 0.4458, 0.9904, 0.5, 1.0, 0.4627, 0.9904, 0.5, 0.0, 0.4458, 0.009607, 0.4627, 0.009607, 0.2276, 0.4025, 0.2222, 0.5, 0.3087, 0.5, 0.3123, 0.4025, 0.3937, 0.9619, 0.4458, 0.9904, 0.4627, 0.9904, 0.4268, 0.9619, 0.2434, 0.3087, 0.2276, 0.4025, 0.3123, 0.4025, 0.3232, 0.3087, 0.3457, 0.9157, 0.3937, 0.9619, 0.4268, 0.9619, 0.3937, 0.9157, 0.269, 0.2222, 0.2434, 0.3087, 0.3232, 0.3087, 0.3409, 0.2222, 0.3036, 0.8536, 0.3457, 0.9157, 0.3937, 0.9157, 0.3647, 0.8536, 0.3036, 0.1464, 0.269, 0.2222, 0.3409, 0.2222, 0.3647, 0.1464, 0.269, 0.7778, 0.3036, 0.8536, 0.3647, 0.8536, 0.3409, 0.7778, 0.3457, 0.08427, 0.3036, 0.1464, 0.3647, 0.1464, 0.3937, 0.08427, 0.2434, 0.6913, 0.269, 0.7778, 0.3409, 0.7778, 0.3232, 0.6913, 0.3937, 0.03806, 0.3457, 0.08427, 0.3937, 0.08427, 0.4268, 0.03806, 0.3409, 0.2222, 0.3232, 0.3087, 0.4099, 0.3087, 0.4189, 0.2222, 0.3647, 0.8536, 0.3937, 0.9157, 0.4458, 0.9157, 0.431, 0.8536, 0.3647, 0.1464, 0.3409, 0.2222, 0.4189, 0.2222, 0.431, 0.1464, 0.3409, 0.7778, 0.3647, 0.8536, 0.431, 0.8536, 0.4189, 0.7778, 0.3937, 0.08427, 0.3647, 0.1464, 0.431, 0.1464, 0.4458, 0.08427, 0.3232, 0.6913, 0.3409, 0.7778, 0.4189, 0.7778, 0.4099, 0.6913, 0.4268, 0.03806, 0.3937, 0.08427, 0.4458, 0.08427, 0.4627, 0.03806, 0.3123, 0.5975, 0.3232, 0.6913, 0.4099, 0.6913, 0.4043, 0.5975, 0.4627, 0.009607, 0.4268, 0.03806, 0.4627, 0.03806, 0.481, 0.009607, 0.3087, 0.5, 0.3123, 0.5975, 0.4043, 0.5975, 0.4025, 0.5, 0.4627, 0.9904, 0.5, 1.0, 0.481, 0.9904, 0.5, 0.0, 0.4627, 0.009607, 0.481, 0.009607, 0.3123, 0.4025, 0.3087, 0.5, 0.4025, 0.5, 0.4043, 0.4025, 0.4268, 0.9619, 0.4627, 0.9904, 0.481, 0.9904, 0.4627, 0.9619, 0.3232, 0.3087, 0.3123, 0.4025, 0.4043, 0.4025, 0.4099, 0.3087, 0.3937, 0.9157, 0.4268, 0.9619, 0.4627, 0.9619, 0.4458, 0.9157, 0.481, 0.009607, 0.4627, 0.03806, 0.5, 0.03806, 0.5, 0.009607, 0.4025, 0.5, 0.4043, 0.5975, 0.5, 0.5975, 0.5, 0.5, 0.481, 0.9904, 0.5, 1.0, 0.5, 0.9904, 0.5, 0.0, 0.481, 0.009607, 0.5, 0.009607, 0.4043, 0.4025, 0.4025, 0.5, 0.5, 0.5, 0.5, 0.4025, 0.4627, 0.9619, 0.481, 0.9904, 0.5, 0.9904, 0.5, 0.9619, 0.4099, 0.3087, 0.4043, 0.4025, 0.5, 0.4025, 0.5, 0.3087, 0.4458, 0.9157, 0.4627, 0.9619, 0.5, 0.9619, 0.5, 0.9157, 0.4189, 0.2222, 0.4099, 0.3087, 0.5, 0.3087, 0.5, 0.2222, 0.431, 0.8536, 0.4458, 0.9157, 0.5, 0.9157, 0.5, 0.8536, 0.431, 0.1464, 0.4189, 0.2222, 0.5, 0.2222, 0.5, 0.1464, 0.4189, 0.7778, 0.431, 0.8536, 0.5, 0.8536, 0.5, 0.7778, 0.4458, 0.08427, 0.431, 0.1464, 0.5, 0.1464, 0.5, 0.08427, 0.4099, 0.6913, 0.4189, 0.7778, 0.5, 0.7778, 0.5, 0.6913, 0.4627, 0.03806, 0.4458, 0.08427, 0.5, 0.08427, 0.5, 0.03806, 0.4043, 0.5975, 0.4099, 0.6913, 0.5, 0.6913, 0.5, 0.5975, 0.7778, 0.0, 0.8095, 0.0, 0.7937, 0.0, 0.7778, 0.0, 0.8254, 0.0, 0.8095, 0.0, 0.7778, 0.0, 0.8413, 0.0, 0.8254, 0.0, 0.7619, 0.0, 0.8413, 0.0, 0.7778, 0.0, 0.7619, 0.0, 0.8571, 0.0, 0.8413, 0.0, 0.746, 0.0, 0.8571, 0.0, 0.7619, 0.0, 0.746, 0.0, 0.873, 0.0, 0.8571, 0.0, 0.7302, 0.0, 0.873, 0.0, 0.746, 0.0, 0.7302, 0.0, 0.8889, 0.0, 0.873, 0.0, 0.7143, 0.0, 0.8889, 0.0, 0.7302, 0.0, 0.7143, 0.0, 0.9048, 0.0, 0.8889, 0.0, 0.6984, 0.0, 0.9048, 0.0, 0.7143, 0.0, 0.6984, 0.0, 0.9206, 0.0, 0.9048, 0.0, 0.6825, 0.0, 0.9206, 0.0, 0.6984, 0.0, 0.6825, 0.0, 0.9365, 0.0, 0.9206, 0.0, 0.6667, 0.0, 0.9365, 0.0, 0.6825, 0.0, 0.6667, 0.0, 0.9524, 0.0, 0.9365, 0.0, 0.6508, 0.0, 0.9524, 0.0, 0.6667, 0.0, 0.6508, 0.0, 0.9683, 0.0, 0.9524, 0.0, 0.6349, 0.0, 0.9683, 0.0, 0.6508, 0.0, 0.6349, 0.0, 0.9841, 0.0, 0.9683, 0.0, 0.619, 0.0, 0.9841, 0.0, 0.6349, 0.0, 0.619, 0.0, 1.0, 0.0, 0.9841, 0.0, 0.6032, 0.0, 1.0, 0.0, 0.619, 0.0, 0.5873, 0.0, 0.5556, 0.0, 0.6032, 0.0, 0.5556, 0.0, 1.0, 0.0, 0.6032, 0.0, 0.5556, 0.0, 0.5397, 0.0, 1.0, 0.0, 0.5397, 0.0, 0.06349, 0.0, 1.0, 0.0, 0.5873, 0.0, 0.5714, 0.0, 0.5556, 0.0, 0.5238, 0.0, 0.06349, 0.0, 0.5397, 0.0, 0.5238, 0.0, 0.07937, 0.0, 0.06349, 0.0, 0.5238, 0.0, 0.09524, 0.0, 0.07937, 0.0, 0.5238, 0.0, 0.1111, 0.0, 0.09524, 0.0, 0.5079, 0.0, 0.1111, 0.0, 0.5238, 0.0, 0.5079, 0.0, 0.127, 0.0, 0.1111, 0.0, 0.5079, 0.0, 0.1429, 0.0, 0.127, 0.0, 0.5079, 0.0, 0.1587, 0.0, 0.1429, 0.0, 0.5079, 0.0, 0.1746, 0.0, 0.1587, 0.0, 0.5079, 0.0, 0.1905, 0.0, 0.1746, 0.0, 0.5079, 0.0, 0.2063, 0.0, 0.1905, 0.0, 0.5079, 0.0, 0.2222, 0.0, 0.2063, 0.0, 0.5079, 0.0, 0.2381, 0.0, 0.2222, 0.0, 0.5079, 0.0, 0.254, 0.0, 0.2381, 0.0, 0.5079, 0.0, 0.2698, 0.0, 0.254, 0.0, 0.4921, 0.0, 0.2698, 0.0, 0.5079, 0.0, 0.4762, 0.0, 0.2698, 0.0, 0.4921, 0.0, 0.4603, 0.0, 0.2698, 0.0, 0.4762, 0.0, 0.4444, 0.0, 0.2698, 0.0, 0.4603, 0.0, 0.4286, 0.0, 0.2698, 0.0, 0.4444, 0.0, 0.4127, 0.0, 0.2698, 0.0, 0.4286, 0.0, 0.3968, 0.0, 0.2698, 0.0, 0.4127, 0.0, 0.381, 0.0, 0.2698, 0.0, 0.3968, 0.0, 0.3651, 0.0, 0.2698, 0.0, 0.381, 0.0, 0.3492, 0.0, 0.2698, 0.0, 0.3651, 0.0, 0.3492, 0.0, 0.2857, 0.0, 0.2698, 0.0, 0.3333, 0.0, 0.2857, 0.0, 0.3492, 0.0, 0.3175, 0.0, 0.2857, 0.0, 0.3333, 0.0, 0.3016, 0.0, 0.2857, 0.0, 0.3175, 0.0, 0.01587, 0.0, 0.04762, 0.0, 0.03175, 0.0, 0.01587, 0.0, 0.0, 0.0, 0.04762, 0.0, 0.7778, 0.0, 0.7937, 0.0, 0.8095, 0.0, 0.7778, 0.0, 0.8095, 0.0, 0.8254, 0.0, 0.7778, 0.0, 0.8254, 0.0, 0.8413, 0.0, 0.7619, 0.0, 0.7778, 0.0, 0.8413, 0.0, 0.7619, 0.0, 0.8413, 0.0, 0.8571, 0.0, 0.746, 0.0, 0.7619, 0.0, 0.8571, 0.0, 0.746, 0.0, 0.8571, 0.0, 0.873, 0.0, 0.7302, 0.0, 0.746, 0.0, 0.873, 0.0, 0.7302, 0.0, 0.873, 0.0, 0.8889, 0.0, 0.7143, 0.0, 0.7302, 0.0, 0.8889, 0.0, 0.7143, 0.0, 0.8889, 0.0, 0.9048, 0.0, 0.6984, 0.0, 0.7143, 0.0, 0.9048, 0.0, 0.6984, 0.0, 0.9048, 0.0, 0.9206, 0.0, 0.6825, 0.0, 0.6984, 0.0, 0.9206, 0.0, 0.6825, 0.0, 0.9206, 0.0, 0.9365, 0.0, 0.6667, 0.0, 0.6825, 0.0, 0.9365, 0.0, 0.6667, 0.0, 0.9365, 0.0, 0.9524, 0.0, 0.6508, 0.0, 0.6667, 0.0, 0.9524, 0.0, 0.6508, 0.0, 0.9524, 0.0, 0.9683, 0.0, 0.6349, 0.0, 0.6508, 0.0, 0.9683, 0.0, 0.6349, 0.0, 0.9683, 0.0, 0.9841, 0.0, 0.619, 0.0, 0.6349, 0.0, 0.9841, 0.0, 0.619, 0.0, 0.9841, 0.0, 1.0, 0.0, 0.6032, 0.0, 0.619, 0.0, 1.0, 0.0, 0.5873, 0.0, 0.6032, 0.0, 0.5556, 0.0, 0.5556, 0.0, 0.6032, 0.0, 1.0, 0.0, 0.5556, 0.0, 1.0, 0.0, 0.5397, 0.0, 0.5397, 0.0, 1.0, 0.0, 0.06349, 0.0, 0.5873, 0.0, 0.5556, 0.0, 0.5714, 0.0, 0.5238, 0.0, 0.5397, 0.0, 0.06349, 0.0, 0.5238, 0.0, 0.06349, 0.0, 0.07937, 0.0, 0.5238, 0.0, 0.07937, 0.0, 0.09524, 0.0, 0.5238, 0.0, 0.09524, 0.0, 0.1111, 0.0, 0.5079, 0.0, 0.5238, 0.0, 0.1111, 0.0, 0.5079, 0.0, 0.1111, 0.0, 0.127, 0.0, 0.5079, 0.0, 0.127, 0.0, 0.1429, 0.0, 0.5079, 0.0, 0.1429, 0.0, 0.1587, 0.0, 0.5079, 0.0, 0.1587, 0.0, 0.1746, 0.0, 0.5079, 0.0, 0.1746, 0.0, 0.1905, 0.0, 0.5079, 0.0, 0.1905, 0.0, 0.2063, 0.0, 0.5079, 0.0, 0.2063, 0.0, 0.2222, 0.0, 0.5079, 0.0, 0.2222, 0.0, 0.2381, 0.0, 0.5079, 0.0, 0.2381, 0.0, 0.254, 0.0, 0.5079, 0.0, 0.254, 0.0, 0.2698, 0.0, 0.4921, 0.0, 0.5079, 0.0, 0.2698, 0.0, 0.4762, 0.0, 0.4921, 0.0, 0.2698, 0.0, 0.4603, 0.0, 0.4762, 0.0, 0.2698, 0.0, 0.4444, 0.0, 0.4603, 0.0, 0.2698, 0.0, 0.4286, 0.0, 0.4444, 0.0, 0.2698, 0.0, 0.4127, 0.0, 0.4286, 0.0, 0.2698, 0.0, 0.3968, 0.0, 0.4127, 0.0, 0.2698, 0.0, 0.381, 0.0, 0.3968, 0.0, 0.2698, 0.0, 0.3651, 0.0, 0.381, 0.0, 0.2698, 0.0, 0.3492, 0.0, 0.3651, 0.0, 0.2698, 0.0, 0.3492, 0.0, 0.2698, 0.0, 0.2857, 0.0, 0.3333, 0.0, 0.3492, 0.0, 0.2857, 0.0, 0.3175, 0.0, 0.3333, 0.0, 0.2857, 0.0, 0.3016, 0.0, 0.3175, 0.0, 0.2857, 0.0, 0.01587, 0.0, 0.03175, 0.0, 0.04762, 0.0, 0.01587, 0.0, 0.04762, 0.0, 0.0, 0.0, 0.5397, 0.0, 0.5397, 0.0, 0.5238, 0.0, 0.5238, 0.0, 0.7778, 0.0, 0.7778, 0.0, 0.7619, 0.0, 0.7619, 0.0, 0.254, 0.0, 0.254, 0.0, 0.2381, 0.0, 0.2381, 0.0, 0.9524, 0.0, 0.9524, 0.0, 0.9365, 0.0, 0.9365, 0.0, 0.3333, 0.0, 0.3333, 0.0, 0.3175, 0.0, 0.3175, 0.0, 0.6667, 0.0, 0.6667, 0.0, 0.6508, 0.0, 0.6508, 0.0, 0.2698, 0.0, 0.2698, 0.0, 0.254, 0.0, 0.254, 0.0, 0.07937, 0.0, 0.07937, 0.0, 0.06349, 0.0, 0.06349, 0.0, 0.8571, 0.0, 0.8571, 0.0, 0.8413, 0.0, 0.8413, 0.0, 0.3175, 0.0, 0.3175, 0.0, 0.3016, 0.0, 0.3016, 0.0, 0.5079, 0.0, 0.5079, 0.0, 0.4921, 0.0, 0.4921, 0.0, 0.7619, 0.0, 0.7619, 0.0, 0.746, 0.0, 0.746, 0.0, 0.3016, 0.0, 0.3016, 0.0, 0.2857, 0.0, 0.2857, 0.0, 0.09524, 0.0, 0.09524, 0.0, 0.07937, 0.0, 0.07937, 0.0, 0.9683, 0.0, 0.9683, 0.0, 0.9524, 0.0, 0.9524, 0.0, 0.03175, 0.0, 0.03175, 0.0, 0.01587, 0.0, 0.01587, 0.0, 0.4921, 0.0, 0.4921, 0.0, 0.4762, 0.0, 0.4762, 0.0, 0.6508, 0.0, 0.6508, 0.0, 0.6349, 0.0, 0.6349, 0.0, 0.1111, 0.0, 0.1111, 0.0, 0.09524, 0.0, 0.09524, 0.0, 0.873, 0.0, 0.873, 0.0, 0.8571, 0.0, 0.8571, 0.0, 0.04762, 0.0, 0.04762, 0.0, 0.03175, 0.0, 0.03175, 0.0, 0.4762, 0.0, 0.4762, 0.0, 0.4603, 0.0, 0.4603, 0.0, 0.5238, 0.0, 0.5238, 0.0, 0.5079, 0.0, 0.5079, 0.0, 0.746, 0.0, 0.746, 0.0, 0.7302, 0.0, 0.7302, 0.0, 0.01587, 0.0, 0.01587, 0.0, 0.0, 0.0, 0.0, 0.0, 0.9841, 0.0, 0.9841, 0.0, 0.9683, 0.0, 0.9683, 0.0, 0.0, 0.0, 0.0, 0.0, 0.04762, 0.0, 0.04762, 0.0, 0.4603, 0.0, 0.4603, 0.0, 0.4444, 0.0, 0.4444, 0.0, 0.6349, 0.0, 0.6349, 0.0, 0.619, 0.0, 0.619, 0.0, 0.127, 0.0, 0.127, 0.0, 0.1111, 0.0, 0.1111, 0.0, 0.8889, 0.0, 0.8889, 0.0, 0.873, 0.0, 0.873, 0.0, 0.4444, 0.0, 0.4444, 0.0, 0.4286, 0.0, 0.4286, 0.0, 0.7302, 0.0, 0.7302, 0.0, 0.7143, 0.0, 0.7143, 0.0, 0.1429, 0.0, 0.1429, 0.0, 0.127, 0.0, 0.127, 0.0, 1.0, 0.0, 1.0, 0.0, 0.9841, 0.0, 0.9841, 0.0, 0.4286, 0.0, 0.4286, 0.0, 0.4127, 0.0, 0.4127, 0.0, 0.619, 0.0, 0.619, 0.0, 0.6032, 0.0, 0.6032, 0.0, 0.1587, 0.0, 0.1587, 0.0, 0.1429, 0.0, 0.1429, 0.0, 0.9048, 0.0, 0.9048, 0.0, 0.8889, 0.0, 0.8889, 0.0, 0.4127, 0.0, 0.4127, 0.0, 0.3968, 0.0, 0.3968, 0.0, 0.6032, 0.0, 0.6032, 0.0, 0.5873, 0.0, 0.5873, 0.0, 0.7143, 0.0, 0.7143, 0.0, 0.6984, 0.0, 0.6984, 0.0, 0.1746, 0.0, 0.1746, 0.0, 0.1587, 0.0, 0.1587, 0.0, 0.3968, 0.0, 0.3968, 0.0, 0.381, 0.0, 0.381, 0.0, 0.1905, 0.0, 0.1905, 0.0, 0.1746, 0.0, 0.1746, 0.0, 0.9206, 0.0, 0.9206, 0.0, 0.9048, 0.0, 0.9048, 0.0, 0.7937, 0.0, 0.7937, 0.0, 0.7778, 0.0, 0.7778, 0.0, 0.381, 0.0, 0.381, 0.0, 0.3651, 0.0, 0.3651, 0.0, 0.5556, 0.0, 0.5556, 0.0, 0.5397, 0.0, 0.5397, 0.0, 0.6984, 0.0, 0.6984, 0.0, 0.6825, 0.0, 0.6825, 0.0, 0.2063, 0.0, 0.2063, 0.0, 0.1905, 0.0, 0.1905, 0.0, 0.8095, 0.0, 0.8095, 0.0, 0.7937, 0.0, 0.7937, 0.0, 0.3651, 0.0, 0.3651, 0.0, 0.3492, 0.0, 0.3492, 0.0, 0.2222, 0.0, 0.2222, 0.0, 0.2063, 0.0, 0.2063, 0.0, 0.06349, 0.0, 0.06349, 0.0, 1.0, 0.0, 1.0, 0.0, 0.9365, 0.0, 0.9365, 0.0, 0.9206, 0.0, 0.9206, 0.0, 0.8254, 0.0, 0.8254, 0.0, 0.8095, 0.0, 0.8095, 0.0, 0.5873, 0.0, 0.5873, 0.0, 0.5714, 0.0, 0.5714, 0.0, 0.6825, 0.0, 0.6825, 0.0, 0.6667, 0.0, 0.6667, 0.0, 0.2857, 0.0, 0.2857, 0.0, 0.2698, 0.0, 0.2698, 0.0, 0.2381, 0.0, 0.2381, 0.0, 0.2222, 0.0, 0.2222, 0.0, 0.5714, 0.0, 0.5714, 0.0, 0.5556, 0.0, 0.5556, 0.0, 0.8413, 0.0, 0.8413, 0.0, 0.8254, 0.0, 0.8254, 0.0, 0.3492, 0.0, 0.3492, 0.0, 0.3333, 0.0, 0.3333, 0.0])
me_sphere.materials.append(mat_m_box)
me_sphere.materials.append(mat_m_box_intern)
me_sphere.update()

# ---- objects
ob_m_box = bpy.data.objects.new('M_Box', me_sphere)

# ---- transforms, parenting, visibility, modifiers, constraints
ob_m_box.location = (0.0, 0.0, 0.0)

# ---- collection membership
col_collection.objects.link(ob_m_box)

# ---- scene / render settings (as saved in the file)
scene.frame_start = 1; scene.frame_end = 250; scene.frame_set(1)
scene.render.engine = 'CYCLES'
scene.cycles.shading_system = True
scene.cycles.samples = 8
scene.cycles.caustics_reflective = False
scene.cycles.caustics_refractive = False
scene.cycles.max_bounces = 8
scene.cycles.diffuse_bounces = 8
scene.cycles.glossy_bounces = 8
scene.cycles.transmission_bounces = 8
scene.cycles.volume_bounces = 8
scene.cycles.use_animated_seed = True
bpy.context.view_layer.update()

# ---- added for rendering (the .blend has no active camera and no usable light): camera, sun
cam_auto = bpy.data.cameras.new('AutoCamera')
cam_auto.lens = 50.0
cam_auto.sensor_width = 36.0
cam_auto.clip_end = 1000.0
ob_auto_camera = bpy.data.objects.new('AutoCamera', cam_auto)
scene.collection.objects.link(ob_auto_camera)
ob_auto_camera.location = (1.60254, -1.92304, 1.28203)
ob_auto_camera.rotation_euler = (1.09748, -7.21219e-08, 0.694738)
scene.camera = ob_auto_camera
light_auto_sun = bpy.data.lights.new('AutoSun', 'SUN')
light_auto_sun.energy = 3.0
light_auto_sun.angle = 0.0523599
ob_auto_sun = bpy.data.objects.new('AutoSun', light_auto_sun)
scene.collection.objects.link(ob_auto_sun)
ob_auto_sun.rotation_euler = (0.872665, 0.174533, 0.523599)
bpy.context.view_layer.update()

